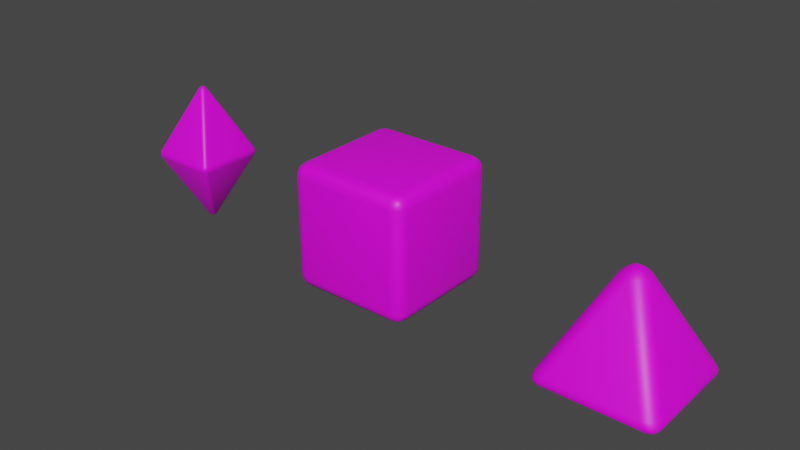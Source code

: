 # Source: Dice.blend  (saved by Blender 3.0.42; exported with 4.5.12 LTS)
import bpy
from mathutils import Matrix  # noqa: F401  (used for matrix-valued properties, if any)

bpy.ops.wm.read_factory_settings(use_empty=True)
scene = bpy.context.scene
scene.name = 'Scene'

# ---- collections
col_collection = bpy.data.collections.new('Collection'); scene.collection.children.link(col_collection)

# ---- images (referenced by path relative to the original .blend; pixels are not part of the script)
import os
ASSET_DIR = os.environ.get("B2B_ASSET_DIR", "")  # directory of the original .blend (textures are referenced by path, not embedded)
HERE = os.path.dirname(os.path.abspath(__file__))  # packed textures are extracted next to this script under _unpacked/

def load_image(name, relpath, width, height, colorspace="sRGB"):
    """Load a texture the original file referenced (path relative to the .blend, or extracted next to this script)."""
    p = next((c for c in (os.path.join(HERE, relpath), os.path.join(ASSET_DIR, relpath)) if relpath and os.path.exists(c)), "")
    if p:
        img = bpy.data.images.load(p, check_existing=True)
        img.name = name
    else:  # same state as the original file: an image datablock whose file is absent (Cycles renders it pink)
        img = bpy.data.images.new(name, width, height)
        img.source = "FILE"
        img.filepath = "//" + (relpath or name)
    img.colorspace_settings.name = colorspace
    return img
img_testgrid_png = load_image('TestGrid.png', 'TestGrid.png', 1024, 1024, 'sRGB')

# ---- materials (node trees are filled in below, after node groups)
mat_dice = bpy.data.materials.new('Dice')
mat_dice.use_transparent_shadow = False

# ---- material node trees
mat_dice.use_nodes = True; mat_dice.node_tree.nodes.clear()
_N = mat_dice.node_tree.nodes; _L = mat_dice.node_tree.links
n0 = _N.new('ShaderNodeBsdfPrincipled'); n0.name = 'Principled BSDF'; n0.location = (10, 300)
n0.distribution = 'GGX'
n0.subsurface_method = 'RANDOM_WALK_SKIN'
n0.inputs[3].default_value = 1.45
n0.inputs[27].default_value = (0.0, 0.0, 0.0, 1.0)
n0.inputs[28].default_value = 1.0
n1 = _N.new('ShaderNodeOutputMaterial'); n1.name = 'Material Output'; n1.location = (300, 300)
n2 = _N.new('ShaderNodeTexImage'); n2.name = 'Image Texture'; n2.location = (-280, 280)
n2.image = img_testgrid_png
_L.new(n0.outputs[0], n1.inputs[0])
_L.new(n2.outputs[0], n0.inputs[0])
n1.is_active_output = True

# ---- world
world_world = bpy.data.worlds.new('World'); scene.world = world_world
world_world.use_nodes = True; world_world.node_tree.nodes.clear()
_N = world_world.node_tree.nodes; _L = world_world.node_tree.links
n0 = _N.new('ShaderNodeOutputWorld'); n0.name = 'World Output'; n0.location = (300, 300)
n1 = _N.new('ShaderNodeBackground'); n1.name = 'Background'; n1.location = (10, 300)
n1.inputs[0].default_value = (0.05088, 0.05088, 0.05088, 1.0)
_L.new(n1.outputs[0], n0.inputs[0])
n0.is_active_output = True
world_world.color = (0.05088, 0.05088, 0.05088)
world_world.use_sun_shadow = False
world_world.sun_shadow_jitter_overblur = 0.0

# ---- meshes
me_cube = bpy.data.meshes.new('Cube')
me_cube.from_pydata([(0.4, 0.4, 0.5), (0.5, 0.4, 0.4), (0.4, 0.5, 0.4), (0.4383, 0.4, 0.4924), (0.4707, 0.4, 0.4707), (0.4, 0.4383, 0.4924), (0.4392, 0.4392, 0.4832), (0.4656, 0.4372, 0.4656), (0.4577, 0.4577, 0.4577), (0.4924, 0.4383, 0.4), (0.4707, 0.4707, 0.4), (0.4924, 0.4, 0.4383), (0.4832, 0.4392, 0.4392), (0.4656, 0.4656, 0.4372), (0.4, 0.4924, 0.4383), (0.4, 0.4707, 0.4707), (0.4383, 0.4924, 0.4), (0.4392, 0.4832, 0.4392), (0.4372, 0.4656, 0.4656), (0.4, 0.4, -0.5), (0.4, 0.5, -0.4), (0.5, 0.4, -0.4), (0.4, 0.4383, -0.4924), (0.4, 0.4707, -0.4707), (0.4383, 0.4, -0.4924), (0.4392, 0.4392, -0.4832), (0.4372, 0.4656, -0.4656), (0.4577, 0.4577, -0.4577), (0.4383, 0.4924, -0.4), (0.4707, 0.4707, -0.4), (0.4, 0.4924, -0.4383), (0.4392, 0.4832, -0.4392), (0.4656, 0.4656, -0.4372), (0.4924, 0.4, -0.4383), (0.4707, 0.4, -0.4707), (0.4924, 0.4383, -0.4), (0.4832, 0.4392, -0.4392), (0.4656, 0.4372, -0.4656), (0.4, -0.4, 0.5), (0.4, -0.5, 0.4), (0.5, -0.4, 0.4), (0.4, -0.4383, 0.4924), (0.4, -0.4707, 0.4707), (0.4383, -0.4, 0.4924), (0.4392, -0.4392, 0.4832), (0.4372, -0.4656, 0.4656), (0.4577, -0.4577, 0.4577), (0.4383, -0.4924, 0.4), (0.4707, -0.4707, 0.4), (0.4, -0.4924, 0.4383), (0.4392, -0.4832, 0.4392), (0.4656, -0.4656, 0.4372), (0.4924, -0.4, 0.4383), (0.4707, -0.4, 0.4707), (0.4924, -0.4383, 0.4), (0.4832, -0.4392, 0.4392), (0.4656, -0.4372, 0.4656), (0.4, -0.4, -0.5), (0.5, -0.4, -0.4), (0.4, -0.5, -0.4), (0.4383, -0.4, -0.4924), (0.4707, -0.4, -0.4707), (0.4, -0.4383, -0.4924), (0.4392, -0.4392, -0.4832), (0.4656, -0.4372, -0.4656), (0.4577, -0.4577, -0.4577), (0.4924, -0.4383, -0.4), (0.4707, -0.4707, -0.4), (0.4924, -0.4, -0.4383), (0.4832, -0.4392, -0.4392), (0.4656, -0.4656, -0.4372), (0.4, -0.4924, -0.4383), (0.4, -0.4707, -0.4707), (0.4383, -0.4924, -0.4), (0.4392, -0.4832, -0.4392), (0.4372, -0.4656, -0.4656), (-0.4, 0.4, 0.5), (-0.4, 0.5, 0.4), (-0.5, 0.4, 0.4), (-0.4, 0.4383, 0.4924), (-0.4, 0.4707, 0.4707), (-0.4383, 0.4, 0.4924), (-0.4392, 0.4392, 0.4832), (-0.4372, 0.4656, 0.4656), (-0.4577, 0.4577, 0.4577), (-0.4383, 0.4924, 0.4), (-0.4707, 0.4707, 0.4), (-0.4, 0.4924, 0.4383), (-0.4392, 0.4832, 0.4392), (-0.4656, 0.4656, 0.4372), (-0.4924, 0.4, 0.4383), (-0.4707, 0.4, 0.4707), (-0.4924, 0.4383, 0.4), (-0.4832, 0.4392, 0.4392), (-0.4656, 0.4372, 0.4656), (-0.4, 0.4, -0.5), (-0.5, 0.4, -0.4), (-0.4, 0.5, -0.4), (-0.4383, 0.4, -0.4924), (-0.4707, 0.4, -0.4707), (-0.4, 0.4383, -0.4924), (-0.4392, 0.4392, -0.4832), (-0.4656, 0.4372, -0.4656), (-0.4577, 0.4577, -0.4577), (-0.4924, 0.4383, -0.4), (-0.4707, 0.4707, -0.4), (-0.4924, 0.4, -0.4383), (-0.4832, 0.4392, -0.4392), (-0.4656, 0.4656, -0.4372), (-0.4, 0.4924, -0.4383), (-0.4, 0.4707, -0.4707), (-0.4383, 0.4924, -0.4), (-0.4392, 0.4832, -0.4392), (-0.4372, 0.4656, -0.4656), (-0.4, -0.5, 0.4), (-0.4, -0.4, 0.5), (-0.5, -0.4, 0.4), (-0.4, -0.4924, 0.4383), (-0.4, -0.4707, 0.4707), (-0.4383, -0.4924, 0.4), (-0.4392, -0.4832, 0.4392), (-0.4372, -0.4656, 0.4656), (-0.4577, -0.4577, 0.4577), (-0.4383, -0.4, 0.4924), (-0.4707, -0.4, 0.4707), (-0.4, -0.4383, 0.4924), (-0.4392, -0.4392, 0.4832), (-0.4656, -0.4372, 0.4656), (-0.4924, -0.4383, 0.4), (-0.4707, -0.4707, 0.4), (-0.4924, -0.4, 0.4383), (-0.4832, -0.4392, 0.4392), (-0.4656, -0.4656, 0.4372), (-0.4, -0.4, -0.5), (-0.4, -0.5, -0.4), (-0.5, -0.4, -0.4), (-0.4, -0.4383, -0.4924), (-0.4, -0.4707, -0.4707), (-0.4383, -0.4, -0.4924), (-0.4392, -0.4392, -0.4832), (-0.4372, -0.4656, -0.4656), (-0.4577, -0.4577, -0.4577), (-0.4383, -0.4924, -0.4), (-0.4707, -0.4707, -0.4), (-0.4, -0.4924, -0.4383), (-0.4392, -0.4832, -0.4392), (-0.4656, -0.4656, -0.4372), (-0.4924, -0.4, -0.4383), (-0.4707, -0.4, -0.4707), (-0.4924, -0.4383, -0.4), (-0.4832, -0.4392, -0.4392), (-0.4656, -0.4372, -0.4656)], [], [(95, 19, 57, 133), (59, 39, 114, 134), (135, 116, 78, 96), (97, 77, 2, 20), (0, 76, 115, 38), (0, 3, 6, 5), (3, 4, 7, 6), (5, 6, 18, 15), (6, 7, 8, 18), (1, 9, 12, 11), (9, 10, 13, 12), (11, 12, 7, 4), (12, 13, 8, 7), (2, 14, 17, 16), (14, 15, 18, 17), (16, 17, 13, 10), (17, 18, 8, 13), (19, 22, 25, 24), (22, 23, 26, 25), (24, 25, 37, 34), (25, 26, 27, 37), (20, 28, 31, 30), (28, 29, 32, 31), (30, 31, 26, 23), (31, 32, 27, 26), (21, 33, 36, 35), (33, 34, 37, 36), (35, 36, 32, 29), (36, 37, 27, 32), (38, 41, 44, 43), (41, 42, 45, 44), (43, 44, 56, 53), (44, 45, 46, 56), (39, 47, 50, 49), (47, 48, 51, 50), (49, 50, 45, 42), (50, 51, 46, 45), (40, 52, 55, 54), (52, 53, 56, 55), (54, 55, 51, 48), (55, 56, 46, 51), (57, 60, 63, 62), (60, 61, 64, 63), (62, 63, 75, 72), (63, 64, 65, 75), (58, 66, 69, 68), (66, 67, 70, 69), (68, 69, 64, 61), (69, 70, 65, 64), (59, 71, 74, 73), (71, 72, 75, 74), (73, 74, 70, 67), (74, 75, 65, 70), (76, 79, 82, 81), (79, 80, 83, 82), (81, 82, 94, 91), (82, 83, 84, 94), (77, 85, 88, 87), (85, 86, 89, 88), (87, 88, 83, 80), (88, 89, 84, 83), (78, 90, 93, 92), (90, 91, 94, 93), (92, 93, 89, 86), (93, 94, 84, 89), (95, 98, 101, 100), (98, 99, 102, 101), (100, 101, 113, 110), (101, 102, 103, 113), (96, 104, 107, 106), (104, 105, 108, 107), (106, 107, 102, 99), (107, 108, 103, 102), (97, 109, 112, 111), (109, 110, 113, 112), (111, 112, 108, 105), (112, 113, 103, 108), (114, 117, 120, 119), (117, 118, 121, 120), (119, 120, 132, 129), (120, 121, 122, 132), (115, 123, 126, 125), (123, 124, 127, 126), (125, 126, 121, 118), (126, 127, 122, 121), (116, 128, 131, 130), (128, 129, 132, 131), (130, 131, 127, 124), (131, 132, 122, 127), (133, 136, 139, 138), (136, 137, 140, 139), (138, 139, 151, 148), (139, 140, 141, 151), (134, 142, 145, 144), (142, 143, 146, 145), (144, 145, 140, 137), (145, 146, 141, 140), (135, 147, 150, 149), (147, 148, 151, 150), (149, 150, 146, 143), (150, 151, 141, 146), (38, 115, 125, 41), (41, 125, 118, 42), (42, 118, 117, 49), (49, 117, 114, 39), (133, 57, 62, 136), (136, 62, 72, 137), (137, 72, 71, 144), (144, 71, 59, 134), (39, 59, 73, 47), (47, 73, 67, 48), (48, 67, 66, 54), (54, 66, 58, 40), (0, 38, 43, 3), (3, 43, 53, 4), (4, 53, 52, 11), (11, 52, 40, 1), (57, 19, 24, 60), (60, 24, 34, 61), (61, 34, 33, 68), (68, 33, 21, 58), (1, 21, 35, 9), (9, 35, 29, 10), (10, 29, 28, 16), (16, 28, 20, 2), (76, 0, 5, 79), (79, 5, 15, 80), (80, 15, 14, 87), (87, 14, 2, 77), (19, 95, 100, 22), (22, 100, 110, 23), (23, 110, 109, 30), (30, 109, 97, 20), (77, 97, 111, 85), (85, 111, 105, 86), (86, 105, 104, 92), (92, 104, 96, 78), (115, 76, 81, 123), (123, 81, 91, 124), (124, 91, 90, 130), (130, 90, 78, 116), (134, 114, 119, 142), (142, 119, 129, 143), (143, 129, 128, 149), (149, 128, 116, 135), (95, 133, 138, 98), (98, 138, 148, 99), (99, 148, 147, 106), (106, 147, 135, 96), (21, 1, 40, 58)])
me_cube.polygons.foreach_set('use_smooth', [True] * 150)
_uv = me_cube.uv_layers.new(name='UVMap')
_uv.uv.foreach_set('vector', [0.7063, 0.8386, 0.499, 0.8386, 0.499, 0.6313, 0.7063, 0.6313, 0.499, 0.5938, 0.499, 0.3865, 0.7063, 0.3865, 0.7063, 0.5938, 0.7438, 0.5938, 0.7438, 0.3865, 0.9511, 0.3865, 0.9511, 0.5938, 0.009382, 0.5938, 0.009382, 0.3865, 0.2167, 0.3865, 0.2167, 0.5938, 0.499, 0.1417, 0.7063, 0.1417, 0.7063, 0.349, 0.499, 0.349, 0.499, 0.1417, 0.4888, 0.1417, 0.4888, 0.1315, 0.499, 0.1315, 0.4888, 0.1417, 0.4803, 0.1417, 0.4803, 0.1315, 0.4888, 0.1315, 0.499, 0.1315, 0.4888, 0.1315, 0.4888, 0.123, 0.499, 0.123, 0.4888, 0.1315, 0.4803, 0.1315, 0.4803, 0.123, 0.4888, 0.123, 0.2542, 0.3865, 0.244, 0.3865, 0.244, 0.3763, 0.2542, 0.3763, 0.244, 0.3865, 0.2355, 0.3865, 0.2355, 0.3763, 0.244, 0.3763, 0.2542, 0.3763, 0.244, 0.3763, 0.244, 0.3678, 0.2542, 0.3678, 0.244, 0.3763, 0.2355, 0.3763, 0.2355, 0.3678, 0.244, 0.3678, 0.2167, 0.3865, 0.2167, 0.3763, 0.2269, 0.3763, 0.2269, 0.3865, 0.499, 0.1144, 0.499, 0.123, 0.4888, 0.123, 0.4888, 0.1144, 0.2269, 0.3865, 0.2269, 0.3763, 0.2355, 0.3763, 0.2355, 0.3865, 0.2269, 0.3763, 0.2269, 0.3678, 0.2355, 0.3678, 0.2355, 0.3763, 0.499, 0.8386, 0.499, 0.8488, 0.4888, 0.8488, 0.4888, 0.8386, 0.499, 0.8488, 0.499, 0.8574, 0.4888, 0.8574, 0.4888, 0.8488, 0.4888, 0.8386, 0.4888, 0.8488, 0.4803, 0.8488, 0.4803, 0.8386, 0.4888, 0.8488, 0.4888, 0.8574, 0.4803, 0.8574, 0.4803, 0.8488, 0.499, 0.8761, 0.4888, 0.8761, 0.4888, 0.8659, 0.499, 0.8659, 0.2269, 0.5938, 0.2355, 0.5938, 0.2355, 0.604, 0.2269, 0.604, 0.499, 0.8659, 0.4888, 0.8659, 0.4888, 0.8574, 0.499, 0.8574, 0.4888, 0.8659, 0.4803, 0.8659, 0.4803, 0.8574, 0.4888, 0.8574, 0.2542, 0.5938, 0.2542, 0.604, 0.244, 0.604, 0.244, 0.5938, 0.2542, 0.604, 0.2542, 0.6126, 0.244, 0.6126, 0.244, 0.604, 0.244, 0.5938, 0.244, 0.604, 0.2355, 0.604, 0.2355, 0.5938, 0.244, 0.604, 0.244, 0.6126, 0.2355, 0.6126, 0.2355, 0.604, 0.499, 0.349, 0.499, 0.3592, 0.4888, 0.3592, 0.4888, 0.349, 0.499, 0.3592, 0.499, 0.3678, 0.4888, 0.3678, 0.4888, 0.3592, 0.4888, 0.349, 0.4888, 0.3592, 0.4803, 0.3592, 0.4803, 0.349, 0.4888, 0.3592, 0.4888, 0.3678, 0.4803, 0.3678, 0.4803, 0.3592, 0.499, 0.3865, 0.4888, 0.3865, 0.4888, 0.3763, 0.499, 0.3763, 0.4888, 0.3865, 0.4803, 0.3865, 0.4803, 0.3763, 0.4888, 0.3763, 0.499, 0.3763, 0.4888, 0.3763, 0.4888, 0.3678, 0.499, 0.3678, 0.4888, 0.3763, 0.4803, 0.3763, 0.4803, 0.3678, 0.4888, 0.3678, 0.4615, 0.3865, 0.4615, 0.3763, 0.4717, 0.3763, 0.4717, 0.3865, 0.4615, 0.3763, 0.4615, 0.3678, 0.4717, 0.3678, 0.4717, 0.3763, 0.4717, 0.3865, 0.4717, 0.3763, 0.4803, 0.3763, 0.4803, 0.3865, 0.4717, 0.3763, 0.4717, 0.3678, 0.4803, 0.3678, 0.4803, 0.3763, 0.499, 0.6313, 0.4888, 0.6313, 0.4888, 0.6211, 0.499, 0.6211, 0.4888, 0.6313, 0.4803, 0.6313, 0.4803, 0.6211, 0.4888, 0.6211, 0.499, 0.6211, 0.4888, 0.6211, 0.4888, 0.6126, 0.499, 0.6126, 0.4888, 0.6211, 0.4803, 0.6211, 0.4803, 0.6126, 0.4888, 0.6126, 0.4615, 0.5938, 0.4717, 0.5938, 0.4717, 0.604, 0.4615, 0.604, 0.4717, 0.5938, 0.4803, 0.5938, 0.4803, 0.604, 0.4717, 0.604, 0.4615, 0.604, 0.4717, 0.604, 0.4717, 0.6126, 0.4615, 0.6126, 0.4717, 0.604, 0.4803, 0.604, 0.4803, 0.6126, 0.4717, 0.6126, 0.499, 0.5938, 0.499, 0.604, 0.4888, 0.604, 0.4888, 0.5938, 0.499, 0.604, 0.499, 0.6126, 0.4888, 0.6126, 0.4888, 0.604, 0.4888, 0.5938, 0.4888, 0.604, 0.4803, 0.604, 0.4803, 0.5938, 0.4888, 0.604, 0.4888, 0.6126, 0.4803, 0.6126, 0.4803, 0.604, 0.7063, 0.1417, 0.7063, 0.1315, 0.7165, 0.1315, 0.7165, 0.1417, 0.7063, 0.1315, 0.7063, 0.123, 0.7165, 0.123, 0.7165, 0.1315, 0.7165, 0.1417, 0.7165, 0.1315, 0.7251, 0.1315, 0.7251, 0.1417, 0.7165, 0.1315, 0.7165, 0.123, 0.7251, 0.123, 0.7251, 0.1315, 0.7063, 0.1042, 0.7165, 0.1042, 0.7165, 0.1144, 0.7063, 0.1144, 0.9784, 0.3865, 0.9699, 0.3865, 0.9699, 0.3763, 0.9784, 0.3763, 0.7063, 0.1144, 0.7165, 0.1144, 0.7165, 0.123, 0.7063, 0.123, 0.7165, 0.1144, 0.7251, 0.1144, 0.7251, 0.123, 0.7165, 0.123, 0.9511, 0.3865, 0.9511, 0.3763, 0.9613, 0.3763, 0.9613, 0.3865, 0.9511, 0.3763, 0.9511, 0.3678, 0.9613, 0.3678, 0.9613, 0.3763, 0.9613, 0.3865, 0.9613, 0.3763, 0.9699, 0.3763, 0.9699, 0.3865, 0.9613, 0.3763, 0.9613, 0.3678, 0.9699, 0.3678, 0.9699, 0.3763, 0.7063, 0.8386, 0.7165, 0.8386, 0.7165, 0.8488, 0.7063, 0.8488, 0.7165, 0.8386, 0.7251, 0.8386, 0.7251, 0.8488, 0.7165, 0.8488, 0.7063, 0.8488, 0.7165, 0.8488, 0.7165, 0.8574, 0.7063, 0.8574, 0.7165, 0.8488, 0.7251, 0.8488, 0.7251, 0.8574, 0.7165, 0.8574, 0.9511, 0.5938, 0.9613, 0.5938, 0.9613, 0.604, 0.9511, 0.604, 0.9613, 0.5938, 0.9699, 0.5938, 0.9699, 0.604, 0.9613, 0.604, 0.9511, 0.604, 0.9613, 0.604, 0.9613, 0.6126, 0.9511, 0.6126, 0.9613, 0.604, 0.9699, 0.604, 0.9699, 0.6126, 0.9613, 0.6126, 0.9886, 0.5938, 0.9886, 0.604, 0.9784, 0.604, 0.9784, 0.5938, 0.7063, 0.8659, 0.7063, 0.8574, 0.7165, 0.8574, 0.7165, 0.8659, 0.9784, 0.5938, 0.9784, 0.604, 0.9699, 0.604, 0.9699, 0.5938, 0.9784, 0.604, 0.9784, 0.6126, 0.9699, 0.6126, 0.9699, 0.604, 0.7063, 0.3865, 0.7063, 0.3763, 0.7165, 0.3763, 0.7165, 0.3865, 0.7063, 0.3763, 0.7063, 0.3678, 0.7165, 0.3678, 0.7165, 0.3763, 0.7165, 0.3865, 0.7165, 0.3763, 0.7251, 0.3763, 0.7251, 0.3865, 0.7165, 0.3763, 0.7165, 0.3678, 0.7251, 0.3678, 0.7251, 0.3763, 0.7063, 0.349, 0.7165, 0.349, 0.7165, 0.3592, 0.7063, 0.3592, 0.7165, 0.349, 0.7251, 0.349, 0.7251, 0.3592, 0.7165, 0.3592, 0.7063, 0.3592, 0.7165, 0.3592, 0.7165, 0.3678, 0.7063, 0.3678, 0.7165, 0.3592, 0.7251, 0.3592, 0.7251, 0.3678, 0.7165, 0.3678, 0.7438, 0.3865, 0.7336, 0.3865, 0.7336, 0.3763, 0.7438, 0.3763, 0.7336, 0.3865, 0.7251, 0.3865, 0.7251, 0.3763, 0.7336, 0.3763, 0.7438, 0.3763, 0.7336, 0.3763, 0.7336, 0.3678, 0.7438, 0.3678, 0.7336, 0.3763, 0.7251, 0.3763, 0.7251, 0.3678, 0.7336, 0.3678, 0.7063, 0.6313, 0.7063, 0.6211, 0.7165, 0.6211, 0.7165, 0.6313, 0.7063, 0.6211, 0.7063, 0.6126, 0.7165, 0.6126, 0.7165, 0.6211, 0.7165, 0.6313, 0.7165, 0.6211, 0.7251, 0.6211, 0.7251, 0.6313, 0.7165, 0.6211, 0.7165, 0.6126, 0.7251, 0.6126, 0.7251, 0.6211, 0.7063, 0.5938, 0.7165, 0.5938, 0.7165, 0.604, 0.7063, 0.604, 0.7165, 0.5938, 0.7251, 0.5938, 0.7251, 0.604, 0.7165, 0.604, 0.7063, 0.604, 0.7165, 0.604, 0.7165, 0.6126, 0.7063, 0.6126, 0.7165, 0.604, 0.7251, 0.604, 0.7251, 0.6126, 0.7165, 0.6126, 0.7438, 0.5938, 0.7438, 0.604, 0.7336, 0.604, 0.7336, 0.5938, 0.7438, 0.604, 0.7438, 0.6126, 0.7336, 0.6126, 0.7336, 0.604, 0.7336, 0.5938, 0.7336, 0.604, 0.7251, 0.604, 0.7251, 0.5938, 0.7336, 0.604, 0.7336, 0.6126, 0.7251, 0.6126, 0.7251, 0.604, 0.499, 0.349, 0.7063, 0.349, 0.7063, 0.3592, 0.499, 0.3592, 0.499, 0.3592, 0.7063, 0.3592, 0.7063, 0.3678, 0.499, 0.3678, 0.499, 0.3678, 0.7063, 0.3678, 0.7063, 0.3763, 0.499, 0.3763, 0.499, 0.3763, 0.7063, 0.3763, 0.7063, 0.3865, 0.499, 0.3865, 0.7063, 0.6313, 0.499, 0.6313, 0.499, 0.6211, 0.7063, 0.6211, 0.7063, 0.6211, 0.499, 0.6211, 0.499, 0.6126, 0.7063, 0.6126, 0.7063, 0.6126, 0.499, 0.6126, 0.499, 0.604, 0.7063, 0.604, 0.7063, 0.604, 0.499, 0.604, 0.499, 0.5938, 0.7063, 0.5938, 0.499, 0.3865, 0.499, 0.5938, 0.4888, 0.5938, 0.4888, 0.3865, 0.4888, 0.3865, 0.4888, 0.5938, 0.4803, 0.5938, 0.4803, 0.3865, 0.4803, 0.3865, 0.4803, 0.5938, 0.4717, 0.5938, 0.4717, 0.3865, 0.4717, 0.3865, 0.4717, 0.5938, 0.4615, 0.5938, 0.4615, 0.3865, 0.499, 0.1417, 0.499, 0.349, 0.4888, 0.349, 0.4888, 0.1417, 0.4888, 0.1417, 0.4888, 0.349, 0.4803, 0.349, 0.4803, 0.1417, 0.2542, 0.3678, 0.4615, 0.3678, 0.4615, 0.3763, 0.2542, 0.3763, 0.2542, 0.3763, 0.4615, 0.3763, 0.4615, 0.3865, 0.2542, 0.3865, 0.499, 0.6313, 0.499, 0.8386, 0.4888, 0.8386, 0.4888, 0.6313, 0.4888, 0.6313, 0.4888, 0.8386, 0.4803, 0.8386, 0.4803, 0.6313, 0.4615, 0.6126, 0.2542, 0.6126, 0.2542, 0.604, 0.4615, 0.604, 0.4615, 0.604, 0.2542, 0.604, 0.2542, 0.5938, 0.4615, 0.5938, 0.2542, 0.3865, 0.2542, 0.5938, 0.244, 0.5938, 0.244, 0.3865, 0.244, 0.3865, 0.244, 0.5938, 0.2355, 0.5938, 0.2355, 0.3865, 0.2355, 0.3865, 0.2355, 0.5938, 0.2269, 0.5938, 0.2269, 0.3865, 0.2269, 0.3865, 0.2269, 0.5938, 0.2167, 0.5938, 0.2167, 0.3865, 0.7063, 0.1417, 0.499, 0.1417, 0.499, 0.1315, 0.7063, 0.1315, 0.7063, 0.1315, 0.499, 0.1315, 0.499, 0.123, 0.7063, 0.123, 0.7063, 0.123, 0.499, 0.123, 0.499, 0.1144, 0.7063, 0.1144, 0.7063, 0.1144, 0.499, 0.1144, 0.499, 0.1042, 0.7063, 0.1042, 0.499, 0.8386, 0.7063, 0.8386, 0.7063, 0.8488, 0.499, 0.8488, 0.499, 0.8488, 0.7063, 0.8488, 0.7063, 0.8574, 0.499, 0.8574, 0.499, 0.8574, 0.7063, 0.8574, 0.7063, 0.8659, 0.499, 0.8659, 0.499, 0.8659, 0.7063, 0.8659, 0.7063, 0.8761, 0.499, 0.8761, 0.9886, 0.3865, 0.9886, 0.5938, 0.9784, 0.5938, 0.9784, 0.3865, 0.9784, 0.3865, 0.9784, 0.5938, 0.9699, 0.5938, 0.9699, 0.3865, 0.9699, 0.3865, 0.9699, 0.5938, 0.9613, 0.5938, 0.9613, 0.3865, 0.9613, 0.3865, 0.9613, 0.5938, 0.9511, 0.5938, 0.9511, 0.3865, 0.7063, 0.349, 0.7063, 0.1417, 0.7165, 0.1417, 0.7165, 0.349, 0.7165, 0.349, 0.7165, 0.1417, 0.7251, 0.1417, 0.7251, 0.349, 0.7438, 0.3678, 0.9511, 0.3678, 0.9511, 0.3763, 0.7438, 0.3763, 0.7438, 0.3763, 0.9511, 0.3763, 0.9511, 0.3865, 0.7438, 0.3865, 0.7063, 0.5938, 0.7063, 0.3865, 0.7165, 0.3865, 0.7165, 0.5938, 0.7165, 0.5938, 0.7165, 0.3865, 0.7251, 0.3865, 0.7251, 0.5938, 0.7251, 0.5938, 0.7251, 0.3865, 0.7336, 0.3865, 0.7336, 0.5938, 0.7336, 0.5938, 0.7336, 0.3865, 0.7438, 0.3865, 0.7438, 0.5938, 0.7063, 0.8386, 0.7063, 0.6313, 0.7165, 0.6313, 0.7165, 0.8386, 0.7165, 0.8386, 0.7165, 0.6313, 0.7251, 0.6313, 0.7251, 0.8386, 0.9511, 0.6126, 0.7438, 0.6126, 0.7438, 0.604, 0.9511, 0.604, 0.9511, 0.604, 0.7438, 0.604, 0.7438, 0.5938, 0.9511, 0.5938, 0.2542, 0.5938, 0.2542, 0.3865, 0.4615, 0.3865, 0.4615, 0.5938])
_uv.active_render = True
_uv = me_cube.uv_layers.new(name='UV2')
_uv.uv.foreach_set('vector', [0.4807, 0.7326, 0.2693, 0.7326, 0.2693, 0.5212, 0.4807, 0.5212, 0.4807, 0.7693, 0.4807, 0.9807, 0.2693, 0.9807, 0.2693, 0.7693, 0.2298, 0.7702, 0.2298, 0.9808, 0.01919, 0.9808, 0.01919, 0.7702, 0.7305, 0.7695, 0.7305, 0.9807, 0.5193, 0.9807, 0.5193, 0.7695, 0.0194, 0.5211, 0.2308, 0.5211, 0.2308, 0.7326, 0.0194, 0.7326, 0.0194, 0.5211, 0.00901, 0.5211, 0.00901, 0.5107, 0.0194, 0.5107, 0.00901, 0.5211, 0.0002923, 0.5211, 0.0002923, 0.5107, 0.00901, 0.5107, 0.0194, 0.5107, 0.00901, 0.5107, 0.00901, 0.502, 0.0194, 0.502, 0.00901, 0.5107, 0.0002923, 0.5107, 0.0002923, 0.502, 0.00901, 0.502, 0.9807, 0.9807, 0.9911, 0.9807, 0.9911, 0.9911, 0.9807, 0.9911, 0.9911, 0.9807, 0.9998, 0.9807, 0.9998, 0.9911, 0.9911, 0.9911, 0.9807, 0.9911, 0.9911, 0.9911, 0.9911, 0.9998, 0.9807, 0.9998, 0.9911, 0.9911, 0.9998, 0.9911, 0.9998, 0.9998, 0.9911, 0.9998, 0.5193, 0.9807, 0.5193, 0.9911, 0.5089, 0.9911, 0.5089, 0.9807, 0.5193, 0.9911, 0.5193, 0.9998, 0.5089, 0.9998, 0.5089, 0.9911, 0.5089, 0.9807, 0.5089, 0.9911, 0.5002, 0.9911, 0.5002, 0.9807, 0.5089, 0.9911, 0.5089, 0.9998, 0.5002, 0.9998, 0.5002, 0.9911, 0.2693, 0.7326, 0.2693, 0.743, 0.2589, 0.743, 0.2589, 0.7326, 0.2693, 0.743, 0.2693, 0.7517, 0.2589, 0.7517, 0.2589, 0.743, 0.2589, 0.7326, 0.2589, 0.743, 0.2502, 0.743, 0.2502, 0.7326, 0.2589, 0.743, 0.2589, 0.7517, 0.2502, 0.7517, 0.2502, 0.743, 0.5193, 0.7695, 0.5089, 0.7695, 0.5089, 0.7591, 0.5193, 0.7591, 0.5089, 0.7695, 0.5002, 0.7695, 0.5002, 0.7591, 0.5089, 0.7591, 0.5193, 0.7591, 0.5089, 0.7591, 0.5089, 0.7504, 0.5193, 0.7504, 0.5089, 0.7591, 0.5002, 0.7591, 0.5002, 0.7504, 0.5089, 0.7504, 0.9807, 0.7693, 0.9807, 0.7589, 0.9911, 0.7589, 0.9911, 0.7693, 0.9807, 0.7589, 0.9807, 0.7502, 0.9911, 0.7502, 0.9911, 0.7589, 0.9911, 0.7693, 0.9911, 0.7589, 0.9998, 0.7589, 0.9998, 0.7693, 0.9911, 0.7589, 0.9911, 0.7502, 0.9998, 0.7502, 0.9998, 0.7589, 0.0194, 0.7326, 0.0194, 0.7429, 0.00901, 0.7429, 0.00901, 0.7326, 0.0194, 0.7429, 0.0194, 0.7517, 0.00901, 0.7517, 0.00901, 0.7429, 0.00901, 0.7326, 0.00901, 0.7429, 0.0002923, 0.7429, 0.0002923, 0.7326, 0.00901, 0.7429, 0.00901, 0.7517, 0.0002923, 0.7517, 0.0002923, 0.7429, 0.4807, 0.9807, 0.4911, 0.9807, 0.4911, 0.9911, 0.4807, 0.9911, 0.4911, 0.9807, 0.4998, 0.9807, 0.4998, 0.9911, 0.4911, 0.9911, 0.4807, 0.9911, 0.4911, 0.9911, 0.4911, 0.9998, 0.4807, 0.9998, 0.4911, 0.9911, 0.4998, 0.9911, 0.4998, 0.9998, 0.4911, 0.9998, 0.7693, 0.9807, 0.7693, 0.9911, 0.7589, 0.9911, 0.7589, 0.9807, 0.7693, 0.9911, 0.7693, 0.9998, 0.7589, 0.9998, 0.7589, 0.9911, 0.7589, 0.9807, 0.7589, 0.9911, 0.7502, 0.9911, 0.7502, 0.9807, 0.7589, 0.9911, 0.7589, 0.9998, 0.7502, 0.9998, 0.7502, 0.9911, 0.2693, 0.5212, 0.2589, 0.5212, 0.2589, 0.5108, 0.2693, 0.5108, 0.2589, 0.5212, 0.2502, 0.5212, 0.2502, 0.5108, 0.2589, 0.5108, 0.2693, 0.5108, 0.2589, 0.5108, 0.2589, 0.5021, 0.2693, 0.5021, 0.2589, 0.5108, 0.2502, 0.5108, 0.2502, 0.5021, 0.2589, 0.5021, 0.7693, 0.7693, 0.7589, 0.7693, 0.7589, 0.7589, 0.7693, 0.7589, 0.7589, 0.7693, 0.7502, 0.7693, 0.7502, 0.7589, 0.7589, 0.7589, 0.7693, 0.7589, 0.7589, 0.7589, 0.7589, 0.7502, 0.7693, 0.7502, 0.7589, 0.7589, 0.7502, 0.7589, 0.7502, 0.7502, 0.7589, 0.7502, 0.4807, 0.7693, 0.4807, 0.7589, 0.4911, 0.7589, 0.4911, 0.7693, 0.4807, 0.7589, 0.4807, 0.7502, 0.4911, 0.7502, 0.4911, 0.7589, 0.4911, 0.7693, 0.4911, 0.7589, 0.4998, 0.7589, 0.4998, 0.7693, 0.4911, 0.7589, 0.4911, 0.7502, 0.4998, 0.7502, 0.4998, 0.7589, 0.2308, 0.5211, 0.2308, 0.5107, 0.2412, 0.5107, 0.2412, 0.5211, 0.2308, 0.5107, 0.2308, 0.502, 0.2412, 0.502, 0.2412, 0.5107, 0.2412, 0.5211, 0.2412, 0.5107, 0.2499, 0.5107, 0.2499, 0.5211, 0.2412, 0.5107, 0.2412, 0.502, 0.2499, 0.502, 0.2499, 0.5107, 0.7305, 0.9807, 0.7409, 0.9807, 0.7409, 0.9911, 0.7305, 0.9911, 0.7409, 0.9807, 0.7496, 0.9807, 0.7496, 0.9911, 0.7409, 0.9911, 0.7305, 0.9911, 0.7409, 0.9911, 0.7409, 0.9998, 0.7305, 0.9998, 0.7409, 0.9911, 0.7496, 0.9911, 0.7496, 0.9998, 0.7409, 0.9998, 0.01919, 0.9808, 0.01919, 0.9912, 0.008844, 0.9912, 0.008844, 0.9808, 0.01919, 0.9912, 0.01919, 0.9999, 0.008844, 0.9999, 0.008844, 0.9912, 0.008844, 0.9808, 0.008844, 0.9912, 0.0001603, 0.9912, 0.0001603, 0.9808, 0.008844, 0.9912, 0.008844, 0.9999, 0.0001603, 0.9999, 0.0001603, 0.9912, 0.4807, 0.7326, 0.4911, 0.7326, 0.4911, 0.743, 0.4807, 0.743, 0.4911, 0.7326, 0.4998, 0.7326, 0.4998, 0.743, 0.4911, 0.743, 0.4807, 0.743, 0.4911, 0.743, 0.4911, 0.7517, 0.4807, 0.7517, 0.4911, 0.743, 0.4998, 0.743, 0.4998, 0.7517, 0.4911, 0.7517, 0.01919, 0.7702, 0.008844, 0.7702, 0.008844, 0.7599, 0.01919, 0.7599, 0.008844, 0.7702, 0.0001603, 0.7702, 0.0001603, 0.7599, 0.008844, 0.7599, 0.01919, 0.7599, 0.008844, 0.7599, 0.008844, 0.7512, 0.01919, 0.7512, 0.008844, 0.7599, 0.0001603, 0.7599, 0.0001603, 0.7512, 0.008844, 0.7512, 0.7305, 0.7695, 0.7305, 0.7591, 0.7409, 0.7591, 0.7409, 0.7695, 0.7305, 0.7591, 0.7305, 0.7504, 0.7409, 0.7504, 0.7409, 0.7591, 0.7409, 0.7695, 0.7409, 0.7591, 0.7496, 0.7591, 0.7496, 0.7695, 0.7409, 0.7591, 0.7409, 0.7504, 0.7496, 0.7504, 0.7496, 0.7591, 0.2693, 0.9807, 0.2693, 0.9911, 0.2589, 0.9911, 0.2589, 0.9807, 0.2693, 0.9911, 0.2693, 0.9998, 0.2589, 0.9998, 0.2589, 0.9911, 0.2589, 0.9807, 0.2589, 0.9911, 0.2501, 0.9911, 0.2501, 0.9807, 0.2589, 0.9911, 0.2589, 0.9998, 0.2501, 0.9998, 0.2501, 0.9911, 0.2308, 0.7326, 0.2412, 0.7326, 0.2412, 0.7429, 0.2308, 0.7429, 0.2412, 0.7326, 0.2499, 0.7326, 0.2499, 0.7429, 0.2412, 0.7429, 0.2308, 0.7429, 0.2412, 0.7429, 0.2412, 0.7517, 0.2308, 0.7517, 0.2412, 0.7429, 0.2499, 0.7429, 0.2499, 0.7517, 0.2412, 0.7517, 0.2298, 0.9808, 0.2402, 0.9808, 0.2402, 0.9912, 0.2298, 0.9912, 0.2402, 0.9808, 0.2488, 0.9808, 0.2488, 0.9912, 0.2402, 0.9912, 0.2298, 0.9912, 0.2402, 0.9912, 0.2402, 0.9999, 0.2298, 0.9999, 0.2402, 0.9912, 0.2488, 0.9912, 0.2488, 0.9999, 0.2402, 0.9999, 0.4807, 0.5212, 0.4807, 0.5108, 0.4911, 0.5108, 0.4911, 0.5212, 0.4807, 0.5108, 0.4807, 0.5021, 0.4911, 0.5021, 0.4911, 0.5108, 0.4911, 0.5212, 0.4911, 0.5108, 0.4998, 0.5108, 0.4998, 0.5212, 0.4911, 0.5108, 0.4911, 0.5021, 0.4998, 0.5021, 0.4998, 0.5108, 0.2693, 0.7693, 0.2589, 0.7693, 0.2589, 0.7589, 0.2693, 0.7589, 0.2589, 0.7693, 0.2501, 0.7693, 0.2501, 0.7589, 0.2589, 0.7589, 0.2693, 0.7589, 0.2589, 0.7589, 0.2589, 0.7502, 0.2693, 0.7502, 0.2589, 0.7589, 0.2501, 0.7589, 0.2501, 0.7502, 0.2589, 0.7502, 0.2298, 0.7702, 0.2298, 0.7599, 0.2402, 0.7599, 0.2402, 0.7702, 0.2298, 0.7599, 0.2298, 0.7512, 0.2402, 0.7512, 0.2402, 0.7599, 0.2402, 0.7702, 0.2402, 0.7599, 0.2488, 0.7599, 0.2488, 0.7702, 0.2402, 0.7599, 0.2402, 0.7512, 0.2488, 0.7512, 0.2488, 0.7599, 0.0194, 0.7326, 0.2308, 0.7326, 0.2308, 0.7429, 0.0194, 0.7429, 0.0194, 0.7429, 0.2308, 0.7429, 0.2308, 0.7517, 0.0194, 0.7517, 0.4807, 0.9998, 0.2693, 0.9998, 0.2693, 0.9911, 0.4807, 0.9911, 0.4807, 0.9911, 0.2693, 0.9911, 0.2693, 0.9807, 0.4807, 0.9807, 0.4807, 0.5212, 0.2693, 0.5212, 0.2693, 0.5108, 0.4807, 0.5108, 0.4807, 0.5108, 0.2693, 0.5108, 0.2693, 0.5021, 0.4807, 0.5021, 0.2693, 0.7502, 0.4807, 0.7502, 0.4807, 0.7589, 0.2693, 0.7589, 0.2693, 0.7589, 0.4807, 0.7589, 0.4807, 0.7693, 0.2693, 0.7693, 0.4807, 0.9807, 0.4807, 0.7693, 0.4911, 0.7693, 0.4911, 0.9807, 0.4911, 0.9807, 0.4911, 0.7693, 0.4998, 0.7693, 0.4998, 0.9807, 0.7502, 0.9807, 0.7502, 0.7693, 0.7589, 0.7693, 0.7589, 0.9807, 0.7589, 0.9807, 0.7589, 0.7693, 0.7693, 0.7693, 0.7693, 0.9807, 0.0194, 0.5211, 0.0194, 0.7326, 0.00901, 0.7326, 0.00901, 0.5211, 0.00901, 0.5211, 0.00901, 0.7326, 0.0002923, 0.7326, 0.0002923, 0.5211, 0.9807, 0.9998, 0.7693, 0.9998, 0.7693, 0.9911, 0.9807, 0.9911, 0.9807, 0.9911, 0.7693, 0.9911, 0.7693, 0.9807, 0.9807, 0.9807, 0.2693, 0.5212, 0.2693, 0.7326, 0.2589, 0.7326, 0.2589, 0.5212, 0.2589, 0.5212, 0.2589, 0.7326, 0.2502, 0.7326, 0.2502, 0.5212, 0.7693, 0.7502, 0.9807, 0.7502, 0.9807, 0.7589, 0.7693, 0.7589, 0.7693, 0.7589, 0.9807, 0.7589, 0.9807, 0.7693, 0.7693, 0.7693, 0.9807, 0.9807, 0.9807, 0.7693, 0.9911, 0.7693, 0.9911, 0.9807, 0.9911, 0.9807, 0.9911, 0.7693, 0.9998, 0.7693, 0.9998, 0.9807, 0.5002, 0.9807, 0.5002, 0.7695, 0.5089, 0.7695, 0.5089, 0.9807, 0.5089, 0.9807, 0.5089, 0.7695, 0.5193, 0.7695, 0.5193, 0.9807, 0.2308, 0.5211, 0.0194, 0.5211, 0.0194, 0.5107, 0.2308, 0.5107, 0.2308, 0.5107, 0.0194, 0.5107, 0.0194, 0.502, 0.2308, 0.502, 0.7305, 0.9998, 0.5193, 0.9998, 0.5193, 0.9911, 0.7305, 0.9911, 0.7305, 0.9911, 0.5193, 0.9911, 0.5193, 0.9807, 0.7305, 0.9807, 0.2693, 0.7326, 0.4807, 0.7326, 0.4807, 0.743, 0.2693, 0.743, 0.2693, 0.743, 0.4807, 0.743, 0.4807, 0.7517, 0.2693, 0.7517, 0.5193, 0.7504, 0.7305, 0.7504, 0.7305, 0.7591, 0.5193, 0.7591, 0.5193, 0.7591, 0.7305, 0.7591, 0.7305, 0.7695, 0.5193, 0.7695, 0.7305, 0.9807, 0.7305, 0.7695, 0.7409, 0.7695, 0.7409, 0.9807, 0.7409, 0.9807, 0.7409, 0.7695, 0.7496, 0.7695, 0.7496, 0.9807, 0.0001603, 0.9808, 0.0001603, 0.7702, 0.008844, 0.7702, 0.008844, 0.9808, 0.008844, 0.9808, 0.008844, 0.7702, 0.01919, 0.7702, 0.01919, 0.9808, 0.2308, 0.7326, 0.2308, 0.5211, 0.2412, 0.5211, 0.2412, 0.7326, 0.2412, 0.7326, 0.2412, 0.5211, 0.2499, 0.5211, 0.2499, 0.7326, 0.2298, 0.9999, 0.01919, 0.9999, 0.01919, 0.9912, 0.2298, 0.9912, 0.2298, 0.9912, 0.01919, 0.9912, 0.01919, 0.9808, 0.2298, 0.9808, 0.2693, 0.7693, 0.2693, 0.9807, 0.2589, 0.9807, 0.2589, 0.7693, 0.2589, 0.7693, 0.2589, 0.9807, 0.2501, 0.9807, 0.2501, 0.7693, 0.2488, 0.7702, 0.2488, 0.9808, 0.2402, 0.9808, 0.2402, 0.7702, 0.2402, 0.7702, 0.2402, 0.9808, 0.2298, 0.9808, 0.2298, 0.7702, 0.4807, 0.7326, 0.4807, 0.5212, 0.4911, 0.5212, 0.4911, 0.7326, 0.4911, 0.7326, 0.4911, 0.5212, 0.4998, 0.5212, 0.4998, 0.7326, 0.01919, 0.7512, 0.2298, 0.7512, 0.2298, 0.7599, 0.01919, 0.7599, 0.01919, 0.7599, 0.2298, 0.7599, 0.2298, 0.7702, 0.01919, 0.7702, 0.9807, 0.7693, 0.9807, 0.9807, 0.7693, 0.9807, 0.7693, 0.7693])
me_cube.materials.append(mat_dice)
me_cube.use_remesh_fix_poles = True
me_cube.use_remesh_preserve_attributes = False
me_cube.update()
me_plane = bpy.data.meshes.new('Plane')
me_plane.from_pydata([(-0.4553, -0.3457, -0.4106), (-0.4, -0.4, -0.5), (-0.3457, -0.4553, -0.4106), (-0.4662, -0.365, -0.4448), (-0.4596, -0.3821, -0.4738), (-0.4455, -0.3862, -0.4106), (-0.4552, -0.4071, -0.4456), (-0.45, -0.4189, -0.4693), (-0.4368, -0.4368, -0.4622), (-0.3944, -0.4363, -0.4932), (-0.3821, -0.4596, -0.4738), (-0.4363, -0.3944, -0.4932), (-0.4309, -0.4309, -0.485), (-0.4189, -0.45, -0.4693), (-0.3862, -0.4455, -0.4106), (-0.4212, -0.4212, -0.4106), (-0.365, -0.4662, -0.4448), (-0.4071, -0.4552, -0.4456), (-0.4346, -0.4346, -0.4439), (0.3457, -0.4553, -0.4106), (0.4, -0.4, -0.5), (0.4553, -0.3457, -0.4106), (0.365, -0.4662, -0.4448), (0.3821, -0.4596, -0.4738), (0.3862, -0.4455, -0.4106), (0.4071, -0.4552, -0.4456), (0.4189, -0.45, -0.4693), (0.4368, -0.4368, -0.4622), (0.4363, -0.3944, -0.4932), (0.4596, -0.3821, -0.4738), (0.3944, -0.4363, -0.4932), (0.4309, -0.4309, -0.485), (0.45, -0.4189, -0.4693), (0.4455, -0.3862, -0.4106), (0.4212, -0.4212, -0.4106), (0.4662, -0.365, -0.4448), (0.4552, -0.4071, -0.4456), (0.4346, -0.4346, -0.4439), (-0.4553, 0.3457, -0.4106), (-0.3457, 0.4553, -0.4106), (-0.4, 0.4, -0.5), (-0.4455, 0.3862, -0.4106), (-0.4212, 0.4212, -0.4106), (-0.4662, 0.365, -0.4448), (-0.4552, 0.4071, -0.4456), (-0.4346, 0.4346, -0.4439), (-0.4368, 0.4368, -0.4622), (-0.365, 0.4662, -0.4448), (-0.3821, 0.4596, -0.4738), (-0.3862, 0.4455, -0.4106), (-0.4071, 0.4552, -0.4456), (-0.4189, 0.45, -0.4693), (-0.4363, 0.3944, -0.4932), (-0.4596, 0.3821, -0.4738), (-0.3944, 0.4363, -0.4932), (-0.4309, 0.4309, -0.485), (-0.45, 0.4189, -0.4693), (0.4553, 0.3457, -0.4106), (0.4, 0.4, -0.5), (0.3457, 0.4553, -0.4106), (0.4662, 0.365, -0.4448), (0.4596, 0.3821, -0.4738), (0.4455, 0.3862, -0.4106), (0.4552, 0.4071, -0.4456), (0.45, 0.4189, -0.4693), (0.4368, 0.4368, -0.4622), (0.3944, 0.4363, -0.4932), (0.3821, 0.4596, -0.4738), (0.4363, 0.3944, -0.4932), (0.4309, 0.4309, -0.485), (0.4189, 0.45, -0.4693), (0.3862, 0.4455, -0.4106), (0.4212, 0.4212, -0.4106), (0.365, 0.4662, -0.4448), (0.4071, 0.4552, -0.4456), (0.4346, 0.4346, -0.4439), (-0.1095, 0.0, 0.2809), (0.0, -0.1095, 0.2809), (0.1095, 0.0, 0.2809), (0.0, 0.1095, 0.2809), (-0.09561, -0.03632, 0.2921), (-0.0699, -0.0699, 0.296), (-0.09561, 0.03632, 0.2921), (-0.06486, -3.725e-09, 0.3212), (-0.03495, -0.03495, 0.3363), (0.0, -8.149e-10, 0.3564), (0.03632, -0.09561, 0.2921), (0.0699, -0.0699, 0.296), (-0.03632, -0.09561, 0.2921), (-3.725e-09, -0.06486, 0.3212), (0.03495, -0.03495, 0.3363), (0.09561, 0.03632, 0.2921), (0.0699, 0.0699, 0.296), (0.09561, -0.03632, 0.2921), (0.06486, 0.0, 0.3212), (0.03495, 0.03495, 0.3363), (-0.03632, 0.09561, 0.2921), (-0.0699, 0.0699, 0.296), (0.03632, 0.09561, 0.2921), (0.0, 0.06486, 0.3212), (-0.03495, 0.03495, 0.3363)], [], [(2, 19, 77), (21, 57, 78), (59, 39, 79), (40, 58, 20, 1), (0, 3, 6, 5), (3, 4, 7, 6), (5, 6, 18, 15), (6, 7, 8, 18), (1, 9, 12, 11), (9, 10, 13, 12), (11, 12, 7, 4), (12, 13, 8, 7), (2, 14, 17, 16), (14, 15, 18, 17), (16, 17, 13, 10), (17, 18, 8, 13), (19, 22, 25, 24), (22, 23, 26, 25), (24, 25, 37, 34), (25, 26, 27, 37), (20, 28, 31, 30), (28, 29, 32, 31), (30, 31, 26, 23), (31, 32, 27, 26), (21, 33, 36, 35), (33, 34, 37, 36), (35, 36, 32, 29), (36, 37, 27, 32), (38, 41, 44, 43), (41, 42, 45, 44), (43, 44, 56, 53), (44, 45, 46, 56), (39, 47, 50, 49), (47, 48, 51, 50), (49, 50, 45, 42), (50, 51, 46, 45), (40, 52, 55, 54), (52, 53, 56, 55), (54, 55, 51, 48), (55, 56, 46, 51), (57, 60, 63, 62), (60, 61, 64, 63), (62, 63, 75, 72), (63, 64, 65, 75), (58, 66, 69, 68), (66, 67, 70, 69), (68, 69, 64, 61), (69, 70, 65, 64), (59, 71, 74, 73), (71, 72, 75, 74), (73, 74, 70, 67), (74, 75, 65, 70), (76, 80, 83, 82), (80, 81, 84, 83), (82, 83, 100, 97), (83, 84, 85, 100), (77, 86, 89, 88), (86, 87, 90, 89), (88, 89, 84, 81), (89, 90, 85, 84), (78, 91, 94, 93), (91, 92, 95, 94), (93, 94, 90, 87), (94, 95, 85, 90), (79, 96, 99, 98), (96, 97, 100, 99), (98, 99, 95, 92), (99, 100, 85, 95), (40, 1, 11, 52), (52, 11, 4, 53), (53, 4, 3, 43), (43, 3, 0, 38), (1, 20, 30, 9), (9, 30, 23, 10), (10, 23, 22, 16), (16, 22, 19, 2), (20, 58, 68, 28), (28, 68, 61, 29), (29, 61, 60, 35), (35, 60, 57, 21), (58, 40, 54, 66), (66, 54, 48, 67), (67, 48, 47, 73), (73, 47, 39, 59), (76, 0, 5, 80), (80, 5, 15, 81), (81, 15, 14, 88), (88, 14, 2, 77), (21, 78, 93, 33), (33, 93, 87, 34), (34, 87, 86, 24), (24, 86, 77, 19), (59, 79, 98, 71), (71, 98, 92, 72), (72, 92, 91, 62), (62, 91, 78, 57), (38, 76, 82, 41), (41, 82, 97, 42), (42, 97, 96, 49), (49, 96, 79, 39), (38, 0, 76)])
me_plane.polygons.foreach_set('use_smooth', [True] * 101)
_uv = me_plane.uv_layers.new(name='UVMap')
_uv.uv.foreach_set('vector', [0.5549, 0.772, 0.7719, 0.5547, 0.9488, 0.9493, 0.772, 0.4448, 0.5544, 0.2281, 0.9488, 0.05067, 0.4445, 0.228, 0.2275, 0.4453, 0.05061, 0.05068, 0.2552, 0.5001, 0.4996, 0.2558, 0.7442, 0.4999, 0.4998, 0.7442, 0.445, 0.7719, 0.462, 0.7653, 0.4784, 0.7766, 0.4602, 0.7871, 0.462, 0.7653, 0.4754, 0.76, 0.4891, 0.7696, 0.4784, 0.7766, 0.4602, 0.7871, 0.4784, 0.7766, 0.4947, 0.7879, 0.477, 0.8051, 0.4784, 0.7766, 0.4891, 0.7696, 0.4998, 0.777, 0.4947, 0.7879, 0.4998, 0.7442, 0.5121, 0.7537, 0.4998, 0.7638, 0.4875, 0.7538, 0.5121, 0.7537, 0.5242, 0.7599, 0.5105, 0.7696, 0.4998, 0.7638, 0.4875, 0.7538, 0.4998, 0.7638, 0.4891, 0.7696, 0.4754, 0.76, 0.4998, 0.7638, 0.5105, 0.7696, 0.4998, 0.777, 0.4891, 0.7696, 0.5549, 0.772, 0.5395, 0.7871, 0.5212, 0.7765, 0.5378, 0.7652, 0.5395, 0.7871, 0.5226, 0.8052, 0.5049, 0.7879, 0.5212, 0.7765, 0.5378, 0.7652, 0.5212, 0.7765, 0.5105, 0.7696, 0.5242, 0.7599, 0.5212, 0.7765, 0.5049, 0.7879, 0.4998, 0.777, 0.5105, 0.7696, 0.7719, 0.5547, 0.7653, 0.5377, 0.7766, 0.5213, 0.7871, 0.5395, 0.7653, 0.5377, 0.76, 0.5242, 0.7696, 0.5106, 0.7766, 0.5213, 0.7871, 0.5395, 0.7766, 0.5213, 0.7879, 0.505, 0.8051, 0.5227, 0.7766, 0.5213, 0.7696, 0.5106, 0.7771, 0.4999, 0.7879, 0.505, 0.7442, 0.4999, 0.7538, 0.4876, 0.7638, 0.4999, 0.7538, 0.5122, 0.7538, 0.4876, 0.7599, 0.4755, 0.7696, 0.4892, 0.7638, 0.4999, 0.7538, 0.5122, 0.7638, 0.4999, 0.7696, 0.5106, 0.76, 0.5242, 0.7638, 0.4999, 0.7696, 0.4892, 0.7771, 0.4999, 0.7696, 0.5106, 0.772, 0.4448, 0.7871, 0.4601, 0.7766, 0.4785, 0.7652, 0.4619, 0.7871, 0.4601, 0.8052, 0.477, 0.7879, 0.4947, 0.7766, 0.4785, 0.7652, 0.4619, 0.7766, 0.4785, 0.7696, 0.4892, 0.7599, 0.4755, 0.7766, 0.4785, 0.7879, 0.4947, 0.7771, 0.4999, 0.7696, 0.4892, 0.2274, 0.5552, 0.2122, 0.5399, 0.2228, 0.5215, 0.2342, 0.5381, 0.2122, 0.5399, 0.1942, 0.523, 0.2114, 0.5053, 0.2228, 0.5215, 0.2342, 0.5381, 0.2228, 0.5215, 0.2298, 0.5108, 0.2395, 0.5245, 0.2228, 0.5215, 0.2114, 0.5053, 0.2223, 0.5001, 0.2298, 0.5108, 0.2275, 0.4453, 0.2341, 0.4623, 0.2228, 0.4787, 0.2123, 0.4605, 0.2341, 0.4623, 0.2394, 0.4758, 0.2298, 0.4894, 0.2228, 0.4787, 0.2123, 0.4605, 0.2228, 0.4787, 0.2115, 0.495, 0.1943, 0.4773, 0.2228, 0.4787, 0.2298, 0.4894, 0.2223, 0.5001, 0.2115, 0.495, 0.2552, 0.5001, 0.2456, 0.5124, 0.2356, 0.5001, 0.2456, 0.4878, 0.2456, 0.5124, 0.2395, 0.5245, 0.2298, 0.5108, 0.2356, 0.5001, 0.2456, 0.4878, 0.2356, 0.5001, 0.2298, 0.4894, 0.2394, 0.4758, 0.2356, 0.5001, 0.2298, 0.5108, 0.2223, 0.5001, 0.2298, 0.4894, 0.5544, 0.2281, 0.5374, 0.2347, 0.521, 0.2234, 0.5392, 0.2129, 0.5374, 0.2347, 0.5239, 0.24, 0.5103, 0.2304, 0.521, 0.2234, 0.5392, 0.2129, 0.521, 0.2234, 0.5047, 0.2121, 0.5223, 0.1949, 0.521, 0.2234, 0.5103, 0.2304, 0.4996, 0.2229, 0.5047, 0.2121, 0.4996, 0.2558, 0.4873, 0.2463, 0.4996, 0.2362, 0.5119, 0.2462, 0.4873, 0.2463, 0.4752, 0.2401, 0.4889, 0.2304, 0.4996, 0.2362, 0.5119, 0.2462, 0.4996, 0.2362, 0.5103, 0.2304, 0.5239, 0.24, 0.4996, 0.2362, 0.4889, 0.2304, 0.4996, 0.2229, 0.5103, 0.2304, 0.4445, 0.228, 0.4598, 0.2129, 0.4782, 0.2235, 0.4616, 0.2348, 0.4598, 0.2129, 0.4768, 0.1948, 0.4945, 0.2121, 0.4782, 0.2235, 0.4616, 0.2348, 0.4782, 0.2235, 0.4889, 0.2304, 0.4752, 0.2401, 0.4782, 0.2235, 0.4945, 0.2121, 0.4996, 0.2229, 0.4889, 0.2304, 0.05061, 0.9493, 0.05799, 0.9685, 0.02854, 0.9714, 0.03139, 0.942, 0.05799, 0.9685, 0.06459, 0.9904, 0.02961, 0.9978, 0.02854, 0.9714, 0.03139, 0.942, 0.02854, 0.9714, 0.002192, 0.9704, 0.009576, 0.9354, 0.02854, 0.9714, 0.02961, 0.9978, 9.995e-05, 0.9999, 0.002192, 0.9704, 0.9488, 0.9493, 0.968, 0.942, 0.9708, 0.9714, 0.9414, 0.9685, 0.968, 0.942, 0.9898, 0.9354, 0.9972, 0.9704, 0.9708, 0.9714, 0.9414, 0.9685, 0.9708, 0.9714, 0.9698, 0.9978, 0.9348, 0.9903, 0.9708, 0.9714, 0.9972, 0.9704, 0.9993, 0.9999, 0.9698, 0.9978, 0.9488, 0.05067, 0.9414, 0.03145, 0.9708, 0.02858, 0.968, 0.05802, 0.9414, 0.03145, 0.9348, 0.009645, 0.9698, 0.002223, 0.9708, 0.02858, 0.968, 0.05802, 0.9708, 0.02858, 0.9972, 0.02962, 0.9898, 0.06459, 0.9708, 0.02858, 0.9698, 0.002223, 0.9993, 9.995e-05, 0.9972, 0.02962, 0.05061, 0.05068, 0.03138, 0.05803, 0.02854, 0.02858, 0.05799, 0.03146, 0.03138, 0.05803, 0.009562, 0.0646, 0.002188, 0.02962, 0.02854, 0.02858, 0.05799, 0.03146, 0.02854, 0.02858, 0.02962, 0.002233, 0.06458, 0.009664, 0.02854, 0.02858, 0.002188, 0.02962, 0.0001046, 0.0001004, 0.02962, 0.002233, 0.2552, 0.5001, 0.4998, 0.7442, 0.4875, 0.7538, 0.2456, 0.5124, 0.2456, 0.5124, 0.4875, 0.7538, 0.4754, 0.76, 0.2395, 0.5245, 0.2395, 0.5245, 0.4754, 0.76, 0.462, 0.7653, 0.2342, 0.5381, 0.2342, 0.5381, 0.462, 0.7653, 0.445, 0.7719, 0.2274, 0.5552, 0.4998, 0.7442, 0.7442, 0.4999, 0.7538, 0.5122, 0.5121, 0.7537, 0.5121, 0.7537, 0.7538, 0.5122, 0.76, 0.5242, 0.5242, 0.7599, 0.5242, 0.7599, 0.76, 0.5242, 0.7653, 0.5377, 0.5378, 0.7652, 0.5378, 0.7652, 0.7653, 0.5377, 0.7719, 0.5547, 0.5549, 0.772, 0.7442, 0.4999, 0.4996, 0.2558, 0.5119, 0.2462, 0.7538, 0.4876, 0.7538, 0.4876, 0.5119, 0.2462, 0.5239, 0.24, 0.7599, 0.4755, 0.7599, 0.4755, 0.5239, 0.24, 0.5374, 0.2347, 0.7652, 0.4619, 0.7652, 0.4619, 0.5374, 0.2347, 0.5544, 0.2281, 0.772, 0.4448, 0.4996, 0.2558, 0.2552, 0.5001, 0.2456, 0.4878, 0.4873, 0.2463, 0.4873, 0.2463, 0.2456, 0.4878, 0.2394, 0.4758, 0.4752, 0.2401, 0.4752, 0.2401, 0.2394, 0.4758, 0.2341, 0.4623, 0.4616, 0.2348, 0.4616, 0.2348, 0.2341, 0.4623, 0.2275, 0.4453, 0.4445, 0.228, 0.05061, 0.9493, 0.445, 0.7719, 0.4602, 0.7871, 0.05799, 0.9685, 0.05799, 0.9685, 0.4602, 0.7871, 0.477, 0.8051, 0.06459, 0.9904, 0.9348, 0.9903, 0.5226, 0.8052, 0.5395, 0.7871, 0.9414, 0.9685, 0.9414, 0.9685, 0.5395, 0.7871, 0.5549, 0.772, 0.9488, 0.9493, 0.772, 0.4448, 0.9488, 0.05067, 0.968, 0.05802, 0.7871, 0.4601, 0.7871, 0.4601, 0.968, 0.05802, 0.9898, 0.06459, 0.8052, 0.477, 0.8051, 0.5227, 0.9898, 0.9354, 0.968, 0.942, 0.7871, 0.5395, 0.7871, 0.5395, 0.968, 0.942, 0.9488, 0.9493, 0.7719, 0.5547, 0.4445, 0.228, 0.05061, 0.05068, 0.05799, 0.03146, 0.4598, 0.2129, 0.4598, 0.2129, 0.05799, 0.03146, 0.06458, 0.009664, 0.4768, 0.1948, 0.5223, 0.1949, 0.9348, 0.009645, 0.9414, 0.03145, 0.5392, 0.2129, 0.5392, 0.2129, 0.9414, 0.03145, 0.9488, 0.05067, 0.5544, 0.2281, 0.2274, 0.5552, 0.05061, 0.9493, 0.03139, 0.942, 0.2122, 0.5399, 0.2122, 0.5399, 0.03139, 0.942, 0.009576, 0.9354, 0.1942, 0.523, 0.1943, 0.4773, 0.009562, 0.0646, 0.03138, 0.05803, 0.2123, 0.4605, 0.2123, 0.4605, 0.03138, 0.05803, 0.05061, 0.05068, 0.2275, 0.4453, 0.2274, 0.5552, 0.445, 0.7719, 0.05061, 0.9493])
_uv.active_render = True
_uv = me_plane.uv_layers.new(name='UV2')
_uv.uv.foreach_set('vector', [0.5408, 0.7697, 0.7125, 0.7695, 0.6267, 0.9629, 0.7889, 0.7698, 0.9621, 0.7687, 0.8766, 0.9642, 0.03887, 0.7696, 0.2121, 0.7693, 0.1257, 0.9645, 0.2328, 0.7335, 0.01815, 0.734, 0.01734, 0.5193, 0.232, 0.5188, 0.4628, 0.769, 0.4676, 0.76, 0.4785, 0.7605, 0.4734, 0.7699, 0.4676, 0.76, 0.4725, 0.7524, 0.4827, 0.7547, 0.4785, 0.7605, 0.4734, 0.7699, 0.4785, 0.7605, 0.4873, 0.7626, 0.4842, 0.7725, 0.4785, 0.7605, 0.4827, 0.7547, 0.4883, 0.7576, 0.4873, 0.7626, 0.232, 0.5188, 0.2308, 0.5092, 0.2406, 0.5102, 0.2416, 0.5199, 0.2308, 0.5092, 0.2282, 0.5012, 0.2384, 0.5029, 0.2406, 0.5102, 0.2416, 0.5199, 0.2406, 0.5102, 0.2479, 0.5123, 0.2497, 0.5225, 0.2406, 0.5102, 0.2384, 0.5029, 0.2464, 0.5043, 0.2479, 0.5123, 0.5408, 0.7697, 0.5302, 0.7706, 0.5251, 0.7612, 0.536, 0.7607, 0.5302, 0.7706, 0.5195, 0.7732, 0.5165, 0.7634, 0.5251, 0.7612, 0.536, 0.7607, 0.5251, 0.7612, 0.521, 0.7556, 0.531, 0.7533, 0.5251, 0.7612, 0.5165, 0.7634, 0.5154, 0.7585, 0.521, 0.7556, 0.7125, 0.7695, 0.7173, 0.7605, 0.7281, 0.761, 0.723, 0.7704, 0.7173, 0.7605, 0.7222, 0.753, 0.7323, 0.7553, 0.7281, 0.761, 0.723, 0.7704, 0.7281, 0.761, 0.7368, 0.7632, 0.7338, 0.773, 0.7281, 0.761, 0.7323, 0.7553, 0.7379, 0.7582, 0.7368, 0.7632, 0.01734, 0.5193, 0.007762, 0.5205, 0.008719, 0.5107, 0.0185, 0.5097, 0.007762, 0.5205, -0.0002466, 0.5231, 0.001478, 0.5129, 0.008719, 0.5107, 0.0185, 0.5097, 0.008719, 0.5107, 0.01086, 0.5034, 0.02106, 0.5016, 0.008719, 0.5107, 0.001478, 0.5129, 0.00287, 0.5049, 0.01086, 0.5034, 0.7889, 0.7698, 0.7783, 0.7707, 0.7731, 0.7613, 0.784, 0.7607, 0.7783, 0.7707, 0.7675, 0.7735, 0.7643, 0.7636, 0.7731, 0.7613, 0.784, 0.7607, 0.7731, 0.7613, 0.7689, 0.7557, 0.779, 0.7533, 0.7731, 0.7613, 0.7643, 0.7636, 0.7633, 0.7586, 0.7689, 0.7557, 0.2901, 0.7697, 0.2794, 0.7706, 0.2743, 0.7612, 0.2852, 0.7606, 0.2794, 0.7706, 0.2687, 0.7733, 0.2656, 0.7634, 0.2743, 0.7612, 0.2852, 0.7606, 0.2743, 0.7612, 0.2701, 0.7555, 0.2802, 0.7532, 0.2743, 0.7612, 0.2656, 0.7634, 0.2645, 0.7585, 0.2701, 0.7555, 0.2121, 0.7693, 0.2169, 0.7603, 0.2279, 0.7608, 0.2228, 0.7702, 0.2169, 0.7603, 0.2219, 0.7527, 0.2321, 0.755, 0.2279, 0.7608, 0.2228, 0.7702, 0.2279, 0.7608, 0.2367, 0.7629, 0.2336, 0.7729, 0.2279, 0.7608, 0.2321, 0.755, 0.2377, 0.758, 0.2367, 0.7629, 0.2328, 0.7335, 0.2424, 0.7322, 0.2414, 0.742, 0.2317, 0.7431, 0.2424, 0.7322, 0.2504, 0.7296, 0.2487, 0.7399, 0.2414, 0.742, 0.2317, 0.7431, 0.2414, 0.742, 0.2393, 0.7493, 0.2291, 0.7511, 0.2414, 0.742, 0.2487, 0.7399, 0.2473, 0.7479, 0.2393, 0.7493, 0.9621, 0.7687, 0.9668, 0.7596, 0.9778, 0.7601, 0.9727, 0.7695, 0.9668, 0.7596, 0.9717, 0.752, 0.982, 0.7543, 0.9778, 0.7601, 0.9727, 0.7695, 0.9778, 0.7601, 0.9866, 0.7622, 0.9836, 0.7722, 0.9778, 0.7601, 0.982, 0.7543, 0.9876, 0.7572, 0.9866, 0.7622, 0.01815, 0.734, 0.01937, 0.7435, 0.009554, 0.7426, 0.008513, 0.7328, 0.01937, 0.7435, 0.02199, 0.7516, 0.01175, 0.7498, 0.009554, 0.7426, 0.008513, 0.7328, 0.009554, 0.7426, 0.002301, 0.7404, 0.0004819, 0.7302, 0.009554, 0.7426, 0.01175, 0.7498, 0.003743, 0.7484, 0.002301, 0.7404, 0.03887, 0.7696, 0.02821, 0.7705, 0.02306, 0.7611, 0.034, 0.7605, 0.02821, 0.7705, 0.0174, 0.7732, 0.01431, 0.7633, 0.02306, 0.7611, 0.034, 0.7605, 0.02306, 0.7611, 0.01887, 0.7554, 0.02902, 0.7531, 0.02306, 0.7611, 0.01431, 0.7633, 0.01327, 0.7583, 0.01887, 0.7554, 0.377, 0.9638, 0.3862, 0.9681, 0.3771, 0.9791, 0.3679, 0.9682, 0.3862, 0.9681, 0.3958, 0.9735, 0.3864, 0.9877, 0.3771, 0.9791, 0.3679, 0.9682, 0.3771, 0.9791, 0.3679, 0.9878, 0.3584, 0.9736, 0.3771, 0.9791, 0.3864, 0.9877, 0.3772, 0.9984, 0.3679, 0.9878, 0.6267, 0.9629, 0.6358, 0.9672, 0.6267, 0.9781, 0.6176, 0.9672, 0.6358, 0.9672, 0.6454, 0.9725, 0.636, 0.9866, 0.6267, 0.9781, 0.6176, 0.9672, 0.6267, 0.9781, 0.6175, 0.9867, 0.6081, 0.9726, 0.6267, 0.9781, 0.636, 0.9866, 0.6268, 0.9973, 0.6175, 0.9867, 0.8766, 0.9642, 0.8858, 0.9684, 0.8767, 0.9795, 0.8674, 0.9685, 0.8858, 0.9684, 0.8954, 0.9738, 0.886, 0.9881, 0.8767, 0.9795, 0.8674, 0.9685, 0.8767, 0.9795, 0.8674, 0.9882, 0.8579, 0.974, 0.8767, 0.9795, 0.886, 0.9881, 0.8768, 0.9989, 0.8674, 0.9882, 0.1257, 0.9645, 0.1349, 0.9688, 0.1257, 0.9798, 0.1165, 0.9689, 0.1349, 0.9688, 0.1445, 0.9743, 0.135, 0.9885, 0.1257, 0.9798, 0.1165, 0.9689, 0.1257, 0.9798, 0.1165, 0.9885, 0.1069, 0.9743, 0.1257, 0.9798, 0.135, 0.9885, 0.1258, 0.9992, 0.1165, 0.9885, 0.2328, 0.7335, 0.232, 0.5188, 0.2416, 0.5199, 0.2424, 0.7322, 0.2424, 0.7322, 0.2416, 0.5199, 0.2497, 0.5225, 0.2504, 0.7296, 0.2802, 0.7532, 0.4725, 0.7524, 0.4676, 0.76, 0.2852, 0.7606, 0.2852, 0.7606, 0.4676, 0.76, 0.4628, 0.769, 0.2901, 0.7697, 0.232, 0.5188, 0.01734, 0.5193, 0.0185, 0.5097, 0.2308, 0.5092, 0.2308, 0.5092, 0.0185, 0.5097, 0.02106, 0.5016, 0.2282, 0.5012, 0.531, 0.7533, 0.7222, 0.753, 0.7173, 0.7605, 0.536, 0.7607, 0.536, 0.7607, 0.7173, 0.7605, 0.7125, 0.7695, 0.5408, 0.7697, 0.01734, 0.5193, 0.01815, 0.734, 0.008513, 0.7328, 0.007762, 0.5205, 0.007762, 0.5205, 0.008513, 0.7328, 0.0004819, 0.7302, -0.0002466, 0.5231, 0.779, 0.7533, 0.9717, 0.752, 0.9668, 0.7596, 0.784, 0.7607, 0.784, 0.7607, 0.9668, 0.7596, 0.9621, 0.7687, 0.7889, 0.7698, 0.01815, 0.734, 0.2328, 0.7335, 0.2317, 0.7431, 0.01937, 0.7435, 0.01937, 0.7435, 0.2317, 0.7431, 0.2291, 0.7511, 0.02199, 0.7516, 0.02902, 0.7531, 0.2219, 0.7527, 0.2169, 0.7603, 0.034, 0.7605, 0.034, 0.7605, 0.2169, 0.7603, 0.2121, 0.7693, 0.03887, 0.7696, 0.377, 0.9638, 0.4628, 0.769, 0.4734, 0.7699, 0.3862, 0.9681, 0.3862, 0.9681, 0.4734, 0.7699, 0.4842, 0.7725, 0.3958, 0.9735, 0.6081, 0.9726, 0.5195, 0.7732, 0.5302, 0.7706, 0.6176, 0.9672, 0.6176, 0.9672, 0.5302, 0.7706, 0.5408, 0.7697, 0.6267, 0.9629, 0.7889, 0.7698, 0.8766, 0.9642, 0.8674, 0.9685, 0.7783, 0.7707, 0.7783, 0.7707, 0.8674, 0.9685, 0.8579, 0.974, 0.7675, 0.7735, 0.7338, 0.773, 0.6454, 0.9725, 0.6358, 0.9672, 0.723, 0.7704, 0.723, 0.7704, 0.6358, 0.9672, 0.6267, 0.9629, 0.7125, 0.7695, 0.03887, 0.7696, 0.1257, 0.9645, 0.1165, 0.9689, 0.02821, 0.7705, 0.02821, 0.7705, 0.1165, 0.9689, 0.1069, 0.9743, 0.0174, 0.7732, 0.9836, 0.7722, 0.8954, 0.9738, 0.8858, 0.9684, 0.9727, 0.7695, 0.9727, 0.7695, 0.8858, 0.9684, 0.8766, 0.9642, 0.9621, 0.7687, 0.2901, 0.7697, 0.377, 0.9638, 0.3679, 0.9682, 0.2794, 0.7706, 0.2794, 0.7706, 0.3679, 0.9682, 0.3584, 0.9736, 0.2687, 0.7733, 0.2336, 0.7729, 0.1445, 0.9743, 0.1349, 0.9688, 0.2228, 0.7702, 0.2228, 0.7702, 0.1349, 0.9688, 0.1257, 0.9645, 0.2121, 0.7693, 0.2901, 0.7697, 0.4628, 0.769, 0.377, 0.9638])
me_plane.materials.append(mat_dice)
me_plane.use_remesh_fix_poles = True
me_plane.use_remesh_preserve_attributes = False
me_plane.update()
me_cube_001 = bpy.data.meshes.new('Cube.001')
me_cube_001.from_pydata([(-0.2483, -0.2808, 0.02722), (-0.2808, -0.2483, 0.02722), (-0.2808, -0.2483, -0.02722), (-0.2483, -0.2808, -0.02722), (-0.2592, -0.2768, 0.03046), (-0.2692, -0.2692, 0.0316), (-0.2483, -0.2847, 0.01473), (-0.2619, -0.28, 0.01507), (-0.2733, -0.2733, 0.0158), (-0.2753, -0.2753, -1.105e-10), (-0.2847, -0.2483, 0.01473), (-0.2861, -0.2483, 0.0), (-0.2768, -0.2592, 0.03046), (-0.28, -0.2619, 0.01507), (-0.2821, -0.2632, 2.328e-10), (-0.2768, -0.2592, -0.03046), (-0.2692, -0.2692, -0.0316), (-0.2847, -0.2483, -0.01473), (-0.28, -0.2619, -0.01507), (-0.2733, -0.2733, -0.0158), (-0.2483, -0.2847, -0.01473), (-0.2483, -0.2861, 0.0), (-0.2592, -0.2768, -0.03046), (-0.2619, -0.28, -0.01507), (-0.2632, -0.2821, -2.328e-10), (-0.2483, 0.2808, 0.02722), (-0.2483, 0.2808, -0.02722), (-0.2808, 0.2483, -0.02722), (-0.2808, 0.2483, 0.02722), (-0.2483, 0.2847, 0.01473), (-0.2483, 0.2861, 0.0), (-0.2592, 0.2768, 0.03046), (-0.2619, 0.28, 0.01507), (-0.2632, 0.2821, -1.164e-09), (-0.2753, 0.2753, -2.037e-09), (-0.2592, 0.2768, -0.03046), (-0.2692, 0.2692, -0.0316), (-0.2483, 0.2847, -0.01473), (-0.2619, 0.28, -0.01507), (-0.2733, 0.2733, -0.0158), (-0.2847, 0.2483, -0.01473), (-0.2861, 0.2483, 0.0), (-0.2768, 0.2592, -0.03046), (-0.28, 0.2619, -0.01507), (-0.2821, 0.2632, -1.63e-09), (-0.2768, 0.2592, 0.03046), (-0.2692, 0.2692, 0.0316), (-0.2847, 0.2483, 0.01473), (-0.28, 0.2619, 0.01507), (-0.2733, 0.2733, 0.0158), (0.2808, 0.2483, 0.02722), (0.2808, 0.2483, -0.02722), (0.2483, 0.2808, -0.02722), (0.2483, 0.2808, 0.02722), (0.2847, 0.2483, 0.01473), (0.2861, 0.2483, 0.0), (0.2768, 0.2592, 0.03046), (0.28, 0.2619, 0.01507), (0.2821, 0.2632, 1.63e-09), (0.2753, 0.2753, 1.979e-09), (0.2768, 0.2592, -0.03046), (0.2692, 0.2692, -0.0316), (0.2847, 0.2483, -0.01473), (0.28, 0.2619, -0.01507), (0.2733, 0.2733, -0.0158), (0.2483, 0.2847, -0.01473), (0.2483, 0.2861, 0.0), (0.2592, 0.2768, -0.03046), (0.2619, 0.28, -0.01507), (0.2632, 0.2821, 1.164e-09), (0.2592, 0.2768, 0.03046), (0.2692, 0.2692, 0.0316), (0.2483, 0.2847, 0.01473), (0.2619, 0.28, 0.01507), (0.2733, 0.2733, 0.0158), (0.2483, -0.2808, 0.02722), (0.2483, -0.2808, -0.02722), (0.2808, -0.2483, -0.02722), (0.2808, -0.2483, 0.02722), (0.2483, -0.2847, 0.01473), (0.2483, -0.2861, 0.0), (0.2592, -0.2768, 0.03046), (0.2619, -0.28, 0.01507), (0.2632, -0.2821, 2.328e-10), (0.2753, -0.2753, -5.821e-11), (0.2592, -0.2768, -0.03046), (0.2692, -0.2692, -0.0316), (0.2483, -0.2847, -0.01473), (0.2619, -0.28, -0.01507), (0.2733, -0.2733, -0.0158), (0.2847, -0.2483, -0.01473), (0.2861, -0.2483, 0.0), (0.2768, -0.2592, -0.03046), (0.28, -0.2619, -0.01507), (0.2821, -0.2632, -2.328e-10), (0.2768, -0.2592, 0.03046), (0.2692, -0.2692, 0.0316), (0.2847, -0.2483, 0.01473), (0.28, -0.2619, 0.01507), (0.2733, -0.2733, 0.0158), (-0.03257, -3.725e-09, -0.5617), (-3.725e-09, 0.03257, -0.5617), (0.03257, 3.725e-09, -0.5617), (3.725e-09, -0.03257, -0.5617), (-0.02859, 0.01096, -0.565), (-0.021, 0.021, -0.5661), (-0.02859, -0.01096, -0.565), (-0.01943, -1.863e-09, -0.5743), (-0.0105, 0.0105, -0.5791), (-1.164e-10, -1.746e-10, -0.5856), (0.01096, 0.02859, -0.565), (0.021, 0.021, -0.5661), (-0.01096, 0.02859, -0.565), (-9.313e-10, 0.01943, -0.5743), (0.0105, 0.0105, -0.5791), (0.02859, -0.01096, -0.565), (0.021, -0.021, -0.5661), (0.02859, 0.01096, -0.565), (0.01943, 1.397e-09, -0.5743), (0.0105, -0.0105, -0.5791), (-0.01096, -0.02859, -0.565), (-0.021, -0.021, -0.5661), (0.01096, -0.02859, -0.565), (1.397e-09, -0.01943, -0.5743), (-0.0105, -0.0105, -0.5791), (0.03257, -3.725e-09, 0.5617), (3.725e-09, 0.03257, 0.5617), (-0.03257, 3.725e-09, 0.5617), (-3.725e-09, -0.03257, 0.5617), (0.02859, 0.01096, 0.565), (0.021, 0.021, 0.5661), (0.02859, -0.01096, 0.565), (0.01943, -1.863e-09, 0.5743), (0.0105, 0.0105, 0.5791), (1.164e-10, -1.746e-10, 0.5856), (-0.01096, 0.02859, 0.565), (-0.021, 0.021, 0.5661), (0.01096, 0.02859, 0.565), (9.313e-10, 0.01943, 0.5743), (-0.0105, 0.0105, 0.5791), (-0.02859, -0.01096, 0.565), (-0.021, -0.021, 0.5661), (-0.02859, 0.01096, 0.565), (-0.01943, 1.397e-09, 0.5743), (-0.0105, -0.0105, 0.5791), (0.01096, -0.02859, 0.565), (0.021, -0.021, 0.5661), (-0.01096, -0.02859, 0.565), (-1.397e-09, -0.01943, 0.5743), (0.0105, -0.0105, 0.5791)], [], [(50, 125, 78), (1, 127, 28), (3, 103, 76), (27, 100, 2), (77, 102, 51), (52, 101, 26), (25, 126, 53), (0, 4, 7, 6), (4, 5, 8, 7), (6, 7, 24, 21), (7, 8, 9, 24), (1, 10, 13, 12), (10, 11, 14, 13), (12, 13, 8, 5), (13, 14, 9, 8), (2, 15, 18, 17), (15, 16, 19, 18), (17, 18, 14, 11), (18, 19, 9, 14), (3, 20, 23, 22), (20, 21, 24, 23), (22, 23, 19, 16), (23, 24, 9, 19), (25, 29, 32, 31), (29, 30, 33, 32), (31, 32, 49, 46), (32, 33, 34, 49), (26, 35, 38, 37), (35, 36, 39, 38), (37, 38, 33, 30), (38, 39, 34, 33), (27, 40, 43, 42), (40, 41, 44, 43), (42, 43, 39, 36), (43, 44, 34, 39), (28, 45, 48, 47), (45, 46, 49, 48), (47, 48, 44, 41), (48, 49, 34, 44), (50, 54, 57, 56), (54, 55, 58, 57), (56, 57, 74, 71), (57, 58, 59, 74), (51, 60, 63, 62), (60, 61, 64, 63), (62, 63, 58, 55), (63, 64, 59, 58), (52, 65, 68, 67), (65, 66, 69, 68), (67, 68, 64, 61), (68, 69, 59, 64), (53, 70, 73, 72), (70, 71, 74, 73), (72, 73, 69, 66), (73, 74, 59, 69), (75, 79, 82, 81), (79, 80, 83, 82), (81, 82, 99, 96), (82, 83, 84, 99), (76, 85, 88, 87), (85, 86, 89, 88), (87, 88, 83, 80), (88, 89, 84, 83), (77, 90, 93, 92), (90, 91, 94, 93), (92, 93, 89, 86), (93, 94, 84, 89), (78, 95, 98, 97), (95, 96, 99, 98), (97, 98, 94, 91), (98, 99, 84, 94), (100, 104, 107, 106), (104, 105, 108, 107), (106, 107, 124, 121), (107, 108, 109, 124), (101, 110, 113, 112), (110, 111, 114, 113), (112, 113, 108, 105), (113, 114, 109, 108), (102, 115, 118, 117), (115, 116, 119, 118), (117, 118, 114, 111), (118, 119, 109, 114), (103, 120, 123, 122), (120, 121, 124, 123), (122, 123, 119, 116), (123, 124, 109, 119), (125, 129, 132, 131), (129, 130, 133, 132), (131, 132, 149, 146), (132, 133, 134, 149), (126, 135, 138, 137), (135, 136, 139, 138), (137, 138, 133, 130), (138, 139, 134, 133), (127, 140, 143, 142), (140, 141, 144, 143), (142, 143, 139, 136), (143, 144, 134, 139), (128, 145, 148, 147), (145, 146, 149, 148), (147, 148, 144, 141), (148, 149, 134, 144), (75, 0, 6, 79), (79, 6, 21, 80), (80, 21, 20, 87), (87, 20, 3, 76), (50, 78, 97, 54), (54, 97, 91, 55), (55, 91, 90, 62), (62, 90, 77, 51), (25, 53, 72, 29), (29, 72, 66, 30), (30, 66, 65, 37), (37, 65, 52, 26), (1, 28, 47, 10), (10, 47, 41, 11), (11, 41, 40, 17), (17, 40, 27, 2), (100, 27, 42, 104), (104, 42, 36, 105), (105, 36, 35, 112), (112, 35, 26, 101), (51, 102, 117, 60), (60, 117, 111, 61), (61, 111, 110, 67), (67, 110, 101, 52), (76, 103, 122, 85), (85, 122, 116, 86), (86, 116, 115, 92), (92, 115, 102, 77), (2, 100, 106, 15), (15, 106, 121, 16), (16, 121, 120, 22), (22, 120, 103, 3), (125, 50, 56, 129), (129, 56, 71, 130), (130, 71, 70, 137), (137, 70, 53, 126), (28, 127, 142, 45), (45, 142, 136, 46), (46, 136, 135, 31), (31, 135, 126, 25), (0, 128, 147, 4), (4, 147, 141, 5), (5, 141, 140, 12), (12, 140, 127, 1), (78, 125, 131, 95), (95, 131, 146, 96), (96, 146, 145, 81), (81, 145, 128, 75), (75, 128, 0)])
me_cube_001.polygons.foreach_set('use_smooth', [True] * 152)
_uv = me_cube_001.uv_layers.new(name='UVMap')
_uv.uv.foreach_set('vector', [0.9834, 0.134, 0.9833, 0.5689, 0.7697, 0.3049, 0.4834, 0.134, 0.4833, 0.5689, 0.2698, 0.3049, 0.5166, 0.469, 0.5167, 0.03414, 0.7303, 0.2981, 0.2508, 0.2815, 0.03816, 0.01686, 0.463, 0.1087, 0.7508, 0.2815, 0.5382, 0.01686, 0.963, 0.1087, 0.01658, 0.469, 0.01673, 0.03415, 0.2303, 0.2981, 0.2492, 0.3215, 0.4618, 0.5861, 0.03704, 0.4943, 0.537, 0.4943, 0.5344, 0.5017, 0.5256, 0.4956, 0.5319, 0.4888, 0.5344, 0.5017, 0.5309, 0.5099, 0.5197, 0.5032, 0.5256, 0.4956, 0.5319, 0.4888, 0.5256, 0.4956, 0.5186, 0.4883, 0.5263, 0.4821, 0.5256, 0.4956, 0.5197, 0.5032, 0.5106, 0.4947, 0.5186, 0.4883, 0.4834, 0.134, 0.4791, 0.1278, 0.4871, 0.1232, 0.4912, 0.133, 0.4791, 0.1278, 0.4737, 0.1209, 0.4814, 0.1147, 0.4871, 0.1232, 0.4912, 0.133, 0.4871, 0.1232, 0.4958, 0.119, 0.4999, 0.1313, 0.4871, 0.1232, 0.4814, 0.1147, 0.4895, 0.1083, 0.4958, 0.119, 0.463, 0.1087, 0.4656, 0.1013, 0.4744, 0.1074, 0.4681, 0.1142, 0.4656, 0.1013, 0.4691, 0.09305, 0.4803, 0.09975, 0.4744, 0.1074, 0.4681, 0.1142, 0.4744, 0.1074, 0.4814, 0.1147, 0.4737, 0.1209, 0.4744, 0.1074, 0.4803, 0.09975, 0.4895, 0.1083, 0.4814, 0.1147, 0.5166, 0.469, 0.5209, 0.4752, 0.5129, 0.4798, 0.5088, 0.47, 0.5209, 0.4752, 0.5263, 0.4821, 0.5186, 0.4883, 0.5129, 0.4798, 0.5088, 0.47, 0.5129, 0.4798, 0.5042, 0.484, 0.5001, 0.4717, 0.5129, 0.4798, 0.5186, 0.4883, 0.5106, 0.4947, 0.5042, 0.484, 0.2492, 0.3215, 0.244, 0.3165, 0.2497, 0.3116, 0.2548, 0.318, 0.244, 0.3165, 0.2388, 0.3106, 0.2448, 0.3057, 0.2497, 0.3116, 0.2548, 0.318, 0.2497, 0.3116, 0.2549, 0.3075, 0.2601, 0.314, 0.2497, 0.3116, 0.2448, 0.3057, 0.25, 0.3015, 0.2549, 0.3075, 0.2303, 0.2981, 0.2349, 0.2933, 0.2401, 0.2997, 0.2341, 0.3043, 0.2349, 0.2933, 0.2399, 0.289, 0.2452, 0.2955, 0.2401, 0.2997, 0.2341, 0.3043, 0.2401, 0.2997, 0.2448, 0.3057, 0.2388, 0.3106, 0.2401, 0.2997, 0.2452, 0.2955, 0.25, 0.3015, 0.2448, 0.3057, 0.2508, 0.2815, 0.256, 0.2865, 0.2503, 0.2914, 0.2452, 0.285, 0.256, 0.2865, 0.2612, 0.2924, 0.2552, 0.2973, 0.2503, 0.2914, 0.2452, 0.285, 0.2503, 0.2914, 0.2452, 0.2955, 0.2399, 0.289, 0.2503, 0.2914, 0.2552, 0.2973, 0.25, 0.3015, 0.2452, 0.2955, 0.2698, 0.3049, 0.2651, 0.3097, 0.2599, 0.3033, 0.2659, 0.2987, 0.2651, 0.3097, 0.2601, 0.314, 0.2549, 0.3075, 0.2599, 0.3033, 0.2659, 0.2987, 0.2599, 0.3033, 0.2552, 0.2973, 0.2612, 0.2924, 0.2599, 0.3033, 0.2549, 0.3075, 0.25, 0.3015, 0.2552, 0.2973, 0.9834, 0.134, 0.9791, 0.1278, 0.9871, 0.1232, 0.9912, 0.133, 0.9791, 0.1278, 0.9737, 0.1209, 0.9814, 0.1147, 0.9871, 0.1232, 0.9912, 0.133, 0.9871, 0.1232, 0.9958, 0.119, 0.9999, 0.1313, 0.9871, 0.1232, 0.9814, 0.1147, 0.9895, 0.1083, 0.9958, 0.119, 0.963, 0.1087, 0.9656, 0.1013, 0.9744, 0.1074, 0.9681, 0.1142, 0.9656, 0.1013, 0.9691, 0.09305, 0.9803, 0.09975, 0.9744, 0.1074, 0.9681, 0.1142, 0.9744, 0.1074, 0.9814, 0.1147, 0.9737, 0.1209, 0.9744, 0.1074, 0.9803, 0.09975, 0.9895, 0.1083, 0.9814, 0.1147, 0.01658, 0.469, 0.02093, 0.4752, 0.01291, 0.4798, 0.008798, 0.47, 0.02093, 0.4752, 0.02631, 0.4821, 0.01859, 0.4883, 0.01291, 0.4798, 0.008798, 0.47, 0.01291, 0.4798, 0.004233, 0.484, 0.0001238, 0.4717, 0.01291, 0.4798, 0.01859, 0.4883, 0.01056, 0.4947, 0.004233, 0.484, 0.03704, 0.4943, 0.03439, 0.5017, 0.02562, 0.4956, 0.03189, 0.4888, 0.03439, 0.5017, 0.03088, 0.5099, 0.01972, 0.5032, 0.02562, 0.4956, 0.03189, 0.4888, 0.02562, 0.4956, 0.01859, 0.4883, 0.02631, 0.4821, 0.02562, 0.4956, 0.01972, 0.5032, 0.01056, 0.4947, 0.01859, 0.4883, 0.7492, 0.3215, 0.744, 0.3165, 0.7497, 0.3116, 0.7548, 0.318, 0.744, 0.3165, 0.7388, 0.3106, 0.7448, 0.3057, 0.7497, 0.3116, 0.7548, 0.318, 0.7497, 0.3116, 0.7548, 0.3075, 0.7601, 0.314, 0.7497, 0.3116, 0.7448, 0.3057, 0.75, 0.3015, 0.7548, 0.3075, 0.7303, 0.2981, 0.7349, 0.2933, 0.7401, 0.2997, 0.7341, 0.3043, 0.7349, 0.2933, 0.7399, 0.289, 0.7452, 0.2955, 0.7401, 0.2997, 0.7341, 0.3043, 0.7401, 0.2997, 0.7448, 0.3057, 0.7388, 0.3106, 0.7401, 0.2997, 0.7452, 0.2955, 0.75, 0.3015, 0.7448, 0.3057, 0.7508, 0.2815, 0.756, 0.2865, 0.7503, 0.2914, 0.7452, 0.285, 0.756, 0.2865, 0.7612, 0.2924, 0.7552, 0.2973, 0.7503, 0.2914, 0.7452, 0.285, 0.7503, 0.2914, 0.7452, 0.2955, 0.7399, 0.289, 0.7503, 0.2914, 0.7552, 0.2973, 0.75, 0.3015, 0.7452, 0.2955, 0.7697, 0.3049, 0.7651, 0.3097, 0.7599, 0.3033, 0.7659, 0.2987, 0.7651, 0.3097, 0.7601, 0.314, 0.7548, 0.3075, 0.7599, 0.3033, 0.7659, 0.2987, 0.7599, 0.3033, 0.7552, 0.2973, 0.7612, 0.2924, 0.7599, 0.3033, 0.7548, 0.3075, 0.75, 0.3015, 0.7552, 0.2973, 0.03816, 0.01686, 0.03293, 0.02109, 0.02812, 0.01182, 0.03899, 0.009117, 0.03293, 0.02109, 0.02735, 0.02536, 0.01996, 0.01619, 0.02812, 0.01182, 0.03899, 0.009117, 0.02812, 0.01182, 0.02405, 0.002392, 0.03892, 0.0001098, 0.02812, 0.01182, 0.01996, 0.01619, 0.01305, 0.007603, 0.02405, 0.002392, 0.01673, 0.03415, 0.009005, 0.03333, 0.01394, 0.02324, 0.022, 0.02991, 0.009005, 0.03333, 0.0001098, 0.03135, 0.005576, 0.01723, 0.01394, 0.02324, 0.022, 0.02991, 0.01394, 0.02324, 0.01996, 0.01619, 0.02735, 0.02536, 0.01394, 0.02324, 0.005576, 0.01723, 0.01305, 0.007603, 0.01996, 0.01619, 0.5382, 0.01686, 0.5329, 0.02109, 0.5281, 0.01182, 0.539, 0.009117, 0.5329, 0.02109, 0.5273, 0.02536, 0.52, 0.01619, 0.5281, 0.01182, 0.539, 0.009117, 0.5281, 0.01182, 0.524, 0.002392, 0.5389, 0.0001098, 0.5281, 0.01182, 0.52, 0.01619, 0.5131, 0.007603, 0.524, 0.002392, 0.5167, 0.03414, 0.509, 0.03333, 0.5139, 0.02324, 0.522, 0.02991, 0.509, 0.03333, 0.5001, 0.03135, 0.5056, 0.01723, 0.5139, 0.02324, 0.522, 0.02991, 0.5139, 0.02324, 0.52, 0.01619, 0.5273, 0.02536, 0.5139, 0.02324, 0.5056, 0.01723, 0.5131, 0.007603, 0.52, 0.01619, 0.9833, 0.5689, 0.991, 0.5697, 0.9861, 0.5798, 0.978, 0.5731, 0.991, 0.5697, 0.9999, 0.5717, 0.9944, 0.5858, 0.9861, 0.5798, 0.978, 0.5731, 0.9861, 0.5798, 0.98, 0.5868, 0.9727, 0.5776, 0.9861, 0.5798, 0.9944, 0.5858, 0.9869, 0.5954, 0.98, 0.5868, 0.4618, 0.5861, 0.4671, 0.5819, 0.4719, 0.5912, 0.461, 0.5939, 0.4671, 0.5819, 0.4727, 0.5776, 0.48, 0.5868, 0.4719, 0.5912, 0.461, 0.5939, 0.4719, 0.5912, 0.476, 0.6006, 0.4611, 0.6029, 0.4719, 0.5912, 0.48, 0.5868, 0.487, 0.5954, 0.476, 0.6006, 0.4833, 0.5689, 0.491, 0.5697, 0.4861, 0.5798, 0.478, 0.5731, 0.491, 0.5697, 0.4999, 0.5717, 0.4944, 0.5858, 0.4861, 0.5798, 0.478, 0.5731, 0.4861, 0.5798, 0.48, 0.5868, 0.4727, 0.5776, 0.4861, 0.5798, 0.4944, 0.5858, 0.487, 0.5954, 0.48, 0.5868, 0.9618, 0.5861, 0.9671, 0.5819, 0.9719, 0.5912, 0.961, 0.5939, 0.9671, 0.5819, 0.9727, 0.5776, 0.98, 0.5868, 0.9719, 0.5912, 0.961, 0.5939, 0.9719, 0.5912, 0.976, 0.6006, 0.9611, 0.6029, 0.9719, 0.5912, 0.98, 0.5868, 0.9869, 0.5954, 0.976, 0.6006, 0.7492, 0.3215, 0.537, 0.4943, 0.5319, 0.4888, 0.744, 0.3165, 0.744, 0.3165, 0.5319, 0.4888, 0.5263, 0.4821, 0.7388, 0.3106, 0.7388, 0.3106, 0.5263, 0.4821, 0.5209, 0.4752, 0.7341, 0.3043, 0.7341, 0.3043, 0.5209, 0.4752, 0.5166, 0.469, 0.7303, 0.2981, 0.9834, 0.134, 0.7697, 0.3049, 0.7659, 0.2987, 0.9791, 0.1278, 0.9791, 0.1278, 0.7659, 0.2987, 0.7612, 0.2924, 0.9737, 0.1209, 0.9737, 0.1209, 0.7612, 0.2924, 0.756, 0.2865, 0.9681, 0.1142, 0.9681, 0.1142, 0.756, 0.2865, 0.7508, 0.2815, 0.963, 0.1087, 0.2492, 0.3215, 0.03704, 0.4943, 0.03189, 0.4888, 0.244, 0.3165, 0.244, 0.3165, 0.03189, 0.4888, 0.02631, 0.4821, 0.2388, 0.3106, 0.2388, 0.3106, 0.02631, 0.4821, 0.02093, 0.4752, 0.2341, 0.3043, 0.2341, 0.3043, 0.02093, 0.4752, 0.01658, 0.469, 0.2303, 0.2981, 0.4834, 0.134, 0.2698, 0.3049, 0.2659, 0.2987, 0.4791, 0.1278, 0.4791, 0.1278, 0.2659, 0.2987, 0.2612, 0.2924, 0.4737, 0.1209, 0.4737, 0.1209, 0.2612, 0.2924, 0.256, 0.2865, 0.4681, 0.1142, 0.4681, 0.1142, 0.256, 0.2865, 0.2508, 0.2815, 0.463, 0.1087, 0.03816, 0.01686, 0.2508, 0.2815, 0.2452, 0.285, 0.03293, 0.02109, 0.03293, 0.02109, 0.2452, 0.285, 0.2399, 0.289, 0.02735, 0.02536, 0.02735, 0.02536, 0.2399, 0.289, 0.2349, 0.2933, 0.022, 0.02991, 0.022, 0.02991, 0.2349, 0.2933, 0.2303, 0.2981, 0.01673, 0.03415, 0.963, 0.1087, 0.5382, 0.01686, 0.539, 0.009117, 0.9656, 0.1013, 0.9656, 0.1013, 0.539, 0.009117, 0.5389, 0.0001098, 0.9691, 0.09305, 0.0001238, 0.4717, 0.0001098, 0.03135, 0.009005, 0.03333, 0.008798, 0.47, 0.008798, 0.47, 0.009005, 0.03333, 0.01673, 0.03415, 0.01658, 0.469, 0.7303, 0.2981, 0.5167, 0.03414, 0.522, 0.02991, 0.7349, 0.2933, 0.7349, 0.2933, 0.522, 0.02991, 0.5273, 0.02536, 0.7399, 0.289, 0.7399, 0.289, 0.5273, 0.02536, 0.5329, 0.02109, 0.7452, 0.285, 0.7452, 0.285, 0.5329, 0.02109, 0.5382, 0.01686, 0.7508, 0.2815, 0.463, 0.1087, 0.03816, 0.01686, 0.03899, 0.009117, 0.4656, 0.1013, 0.4656, 0.1013, 0.03899, 0.009117, 0.03892, 0.0001098, 0.4691, 0.09305, 0.5001, 0.4717, 0.5001, 0.03135, 0.509, 0.03333, 0.5088, 0.47, 0.5088, 0.47, 0.509, 0.03333, 0.5167, 0.03414, 0.5166, 0.469, 0.9833, 0.5689, 0.9834, 0.134, 0.9912, 0.133, 0.991, 0.5697, 0.991, 0.5697, 0.9912, 0.133, 0.9999, 0.1313, 0.9999, 0.5717, 0.4611, 0.6029, 0.03088, 0.5099, 0.03439, 0.5017, 0.461, 0.5939, 0.461, 0.5939, 0.03439, 0.5017, 0.03704, 0.4943, 0.4618, 0.5861, 0.2698, 0.3049, 0.4833, 0.5689, 0.478, 0.5731, 0.2651, 0.3097, 0.2651, 0.3097, 0.478, 0.5731, 0.4727, 0.5776, 0.2601, 0.314, 0.2601, 0.314, 0.4727, 0.5776, 0.4671, 0.5819, 0.2548, 0.318, 0.2548, 0.318, 0.4671, 0.5819, 0.4618, 0.5861, 0.2492, 0.3215, 0.537, 0.4943, 0.9618, 0.5861, 0.961, 0.5939, 0.5344, 0.5017, 0.5344, 0.5017, 0.961, 0.5939, 0.9611, 0.6029, 0.5309, 0.5099, 0.4999, 0.1313, 0.4999, 0.5717, 0.491, 0.5697, 0.4912, 0.133, 0.4912, 0.133, 0.491, 0.5697, 0.4833, 0.5689, 0.4834, 0.134, 0.7697, 0.3049, 0.9833, 0.5689, 0.978, 0.5731, 0.7651, 0.3097, 0.7651, 0.3097, 0.978, 0.5731, 0.9727, 0.5776, 0.7601, 0.314, 0.7601, 0.314, 0.9727, 0.5776, 0.9671, 0.5819, 0.7548, 0.318, 0.7548, 0.318, 0.9671, 0.5819, 0.9618, 0.5861, 0.7492, 0.3215, 0.7492, 0.3215, 0.9618, 0.5861, 0.537, 0.4943])
_uv.active_render = True
_uv = me_cube_001.uv_layers.new(name='UV2')
_uv.uv.foreach_set('vector', [0.7206, 0.7638, 0.6262, 0.9828, 0.5319, 0.7638, 0.2211, 0.7637, 0.1258, 0.9847, 0.03069, 0.7637, 0.4708, 0.5129, 0.3764, 0.7319, 0.2822, 0.5129, 0.2205, 0.5126, 0.1259, 0.7322, 0.03141, 0.5126, 0.7212, 0.5124, 0.6264, 0.7323, 0.5317, 0.5124, 0.9695, 0.5138, 0.8759, 0.731, 0.7825, 0.5138, 0.9711, 0.7632, 0.8763, 0.9833, 0.7816, 0.7632, 0.2828, 0.7646, 0.2786, 0.7663, 0.2772, 0.7604, 0.2827, 0.7596, 0.2786, 0.7663, 0.2741, 0.768, 0.2722, 0.7616, 0.2772, 0.7604, 0.2827, 0.7596, 0.2772, 0.7604, 0.2763, 0.7545, 0.2824, 0.7539, 0.2772, 0.7604, 0.2722, 0.7616, 0.2709, 0.7553, 0.2763, 0.7545, 0.2211, 0.7637, 0.2212, 0.7587, 0.2267, 0.7595, 0.2253, 0.7655, 0.2212, 0.7587, 0.2214, 0.7529, 0.2276, 0.7535, 0.2267, 0.7595, 0.2253, 0.7655, 0.2267, 0.7595, 0.2318, 0.7607, 0.2299, 0.7671, 0.2267, 0.7595, 0.2276, 0.7535, 0.2331, 0.7544, 0.2318, 0.7607, 0.03141, 0.5126, 0.02719, 0.5144, 0.02581, 0.5084, 0.03132, 0.5076, 0.02719, 0.5144, 0.02263, 0.516, 0.02075, 0.5096, 0.02581, 0.5084, 0.03132, 0.5076, 0.02581, 0.5084, 0.02493, 0.5025, 0.03105, 0.5019, 0.02581, 0.5084, 0.02075, 0.5096, 0.01942, 0.5033, 0.02493, 0.5025, 0.4708, 0.5129, 0.4709, 0.508, 0.4764, 0.5088, 0.475, 0.5147, 0.4709, 0.508, 0.4711, 0.5023, 0.4773, 0.5028, 0.4764, 0.5088, 0.475, 0.5147, 0.4764, 0.5088, 0.4814, 0.51, 0.4795, 0.5163, 0.4764, 0.5088, 0.4773, 0.5028, 0.4827, 0.5037, 0.4814, 0.51, 0.9711, 0.7632, 0.9712, 0.7582, 0.9768, 0.759, 0.9754, 0.765, 0.9712, 0.7582, 0.9715, 0.7525, 0.9777, 0.753, 0.9768, 0.759, 0.9754, 0.765, 0.9768, 0.759, 0.9818, 0.7602, 0.9799, 0.7666, 0.9768, 0.759, 0.9777, 0.753, 0.9832, 0.7539, 0.9818, 0.7602, 0.7825, 0.5138, 0.7783, 0.5156, 0.7769, 0.5097, 0.7824, 0.5089, 0.7783, 0.5156, 0.7738, 0.5172, 0.7719, 0.5109, 0.7769, 0.5097, 0.7824, 0.5089, 0.7769, 0.5097, 0.776, 0.5038, 0.7821, 0.5033, 0.7769, 0.5097, 0.7719, 0.5109, 0.7706, 0.5046, 0.776, 0.5038, 0.2205, 0.5126, 0.2206, 0.5076, 0.2261, 0.5084, 0.2248, 0.5144, 0.2206, 0.5076, 0.2209, 0.5019, 0.227, 0.5025, 0.2261, 0.5084, 0.2248, 0.5144, 0.2261, 0.5084, 0.2312, 0.5096, 0.2293, 0.516, 0.2261, 0.5084, 0.227, 0.5025, 0.2325, 0.5034, 0.2312, 0.5096, 0.03069, 0.7637, 0.02644, 0.7654, 0.02505, 0.7594, 0.0306, 0.7587, 0.02644, 0.7654, 0.02185, 0.7671, 0.01995, 0.7607, 0.02505, 0.7594, 0.0306, 0.7587, 0.02505, 0.7594, 0.02416, 0.7535, 0.03032, 0.7529, 0.02505, 0.7594, 0.01995, 0.7607, 0.01861, 0.7543, 0.02416, 0.7535, 0.7206, 0.7638, 0.7207, 0.7589, 0.7262, 0.7597, 0.7248, 0.7656, 0.7207, 0.7589, 0.7209, 0.7532, 0.7271, 0.7537, 0.7262, 0.7597, 0.7248, 0.7656, 0.7262, 0.7597, 0.7312, 0.7609, 0.7293, 0.7672, 0.7262, 0.7597, 0.7271, 0.7537, 0.7325, 0.7546, 0.7312, 0.7609, 0.5317, 0.5124, 0.5275, 0.5142, 0.5261, 0.5082, 0.5316, 0.5074, 0.5275, 0.5142, 0.5229, 0.5158, 0.521, 0.5094, 0.5261, 0.5082, 0.5316, 0.5074, 0.5261, 0.5082, 0.5252, 0.5022, 0.5314, 0.5017, 0.5261, 0.5082, 0.521, 0.5094, 0.5197, 0.5031, 0.5252, 0.5022, 0.9695, 0.5138, 0.9696, 0.5089, 0.975, 0.5097, 0.9737, 0.5156, 0.9696, 0.5089, 0.9699, 0.5033, 0.9759, 0.5038, 0.975, 0.5097, 0.9737, 0.5156, 0.975, 0.5097, 0.98, 0.5109, 0.9781, 0.5172, 0.975, 0.5097, 0.9759, 0.5038, 0.9814, 0.5047, 0.98, 0.5109, 0.7816, 0.7632, 0.7773, 0.7649, 0.7759, 0.759, 0.7815, 0.7582, 0.7773, 0.7649, 0.7728, 0.7666, 0.7709, 0.7602, 0.7759, 0.759, 0.7815, 0.7582, 0.7759, 0.759, 0.7751, 0.753, 0.7812, 0.7525, 0.7759, 0.759, 0.7709, 0.7602, 0.7695, 0.7539, 0.7751, 0.753, 0.4711, 0.7646, 0.4712, 0.7596, 0.4767, 0.7604, 0.4753, 0.7663, 0.4712, 0.7596, 0.4715, 0.7539, 0.4776, 0.7545, 0.4767, 0.7604, 0.4753, 0.7663, 0.4767, 0.7604, 0.4817, 0.7616, 0.4798, 0.768, 0.4767, 0.7604, 0.4776, 0.7545, 0.483, 0.7554, 0.4817, 0.7616, 0.2822, 0.5129, 0.278, 0.5147, 0.2766, 0.5087, 0.2821, 0.5079, 0.278, 0.5147, 0.2734, 0.5163, 0.2715, 0.5099, 0.2766, 0.5087, 0.2821, 0.5079, 0.2766, 0.5087, 0.2757, 0.5028, 0.2818, 0.5023, 0.2766, 0.5087, 0.2715, 0.5099, 0.2702, 0.5036, 0.2757, 0.5028, 0.7212, 0.5124, 0.7213, 0.5074, 0.7268, 0.5082, 0.7254, 0.5142, 0.7213, 0.5074, 0.7216, 0.5017, 0.7277, 0.5023, 0.7268, 0.5082, 0.7254, 0.5142, 0.7268, 0.5082, 0.7319, 0.5094, 0.73, 0.5158, 0.7268, 0.5082, 0.7277, 0.5023, 0.7332, 0.5031, 0.7319, 0.5094, 0.5319, 0.7638, 0.5277, 0.7656, 0.5263, 0.7596, 0.5318, 0.7588, 0.5277, 0.7656, 0.5231, 0.7672, 0.5213, 0.7608, 0.5263, 0.7596, 0.5318, 0.7588, 0.5263, 0.7596, 0.5254, 0.7537, 0.5315, 0.7532, 0.5263, 0.7596, 0.5213, 0.7608, 0.5199, 0.7545, 0.5254, 0.7537, 0.1259, 0.7322, 0.13, 0.734, 0.1259, 0.739, 0.1218, 0.734, 0.13, 0.734, 0.1343, 0.7363, 0.13, 0.7429, 0.1259, 0.739, 0.1218, 0.734, 0.1259, 0.739, 0.1218, 0.7429, 0.1176, 0.7363, 0.1259, 0.739, 0.13, 0.7429, 0.1259, 0.7478, 0.1218, 0.7429, 0.8759, 0.731, 0.88, 0.7328, 0.8759, 0.7378, 0.8718, 0.7328, 0.88, 0.7328, 0.8842, 0.7351, 0.88, 0.7416, 0.8759, 0.7378, 0.8718, 0.7328, 0.8759, 0.7378, 0.8718, 0.7416, 0.8677, 0.7351, 0.8759, 0.7378, 0.88, 0.7416, 0.8759, 0.7464, 0.8718, 0.7416, 0.6264, 0.7323, 0.6305, 0.7342, 0.6264, 0.7392, 0.6223, 0.7342, 0.6305, 0.7342, 0.6348, 0.7365, 0.6305, 0.7431, 0.6264, 0.7392, 0.6223, 0.7342, 0.6264, 0.7392, 0.6223, 0.7431, 0.618, 0.7365, 0.6264, 0.7392, 0.6305, 0.7431, 0.6264, 0.748, 0.6223, 0.7431, 0.3764, 0.7319, 0.3805, 0.7337, 0.3764, 0.7387, 0.3723, 0.7337, 0.3805, 0.7337, 0.3848, 0.736, 0.3805, 0.7426, 0.3764, 0.7387, 0.3723, 0.7337, 0.3764, 0.7387, 0.3723, 0.7426, 0.3681, 0.736, 0.3764, 0.7387, 0.3805, 0.7426, 0.3764, 0.7474, 0.3723, 0.7426, 0.6262, 0.9828, 0.6303, 0.9847, 0.6262, 0.9897, 0.6221, 0.9847, 0.6303, 0.9847, 0.6345, 0.987, 0.6303, 0.9936, 0.6262, 0.9897, 0.6221, 0.9847, 0.6262, 0.9897, 0.6221, 0.9936, 0.6178, 0.987, 0.6262, 0.9897, 0.6303, 0.9936, 0.6262, 0.9984, 0.6221, 0.9936, 0.8763, 0.9833, 0.8804, 0.9851, 0.8763, 0.9902, 0.8722, 0.9851, 0.8804, 0.9851, 0.8847, 0.9875, 0.8804, 0.9941, 0.8763, 0.9902, 0.8722, 0.9851, 0.8763, 0.9902, 0.8721, 0.9941, 0.8679, 0.9875, 0.8763, 0.9902, 0.8804, 0.9941, 0.8763, 0.9989, 0.8721, 0.9941, 0.1258, 0.9847, 0.1299, 0.9866, 0.1258, 0.9916, 0.1217, 0.9866, 0.1299, 0.9866, 0.1343, 0.9889, 0.13, 0.9955, 0.1258, 0.9916, 0.1217, 0.9866, 0.1258, 0.9916, 0.1217, 0.9955, 0.1174, 0.9889, 0.1258, 0.9916, 0.13, 0.9955, 0.1258, 1.0, 0.1217, 0.9955, 0.3769, 0.9831, 0.381, 0.985, 0.3769, 0.99, 0.3728, 0.985, 0.381, 0.985, 0.3852, 0.9873, 0.381, 0.9939, 0.3769, 0.99, 0.3728, 0.985, 0.3769, 0.99, 0.3728, 0.9939, 0.3686, 0.9873, 0.3769, 0.99, 0.381, 0.9939, 0.3769, 0.9987, 0.3728, 0.9939, 0.4711, 0.7646, 0.2828, 0.7646, 0.2827, 0.7596, 0.4712, 0.7596, 0.4712, 0.7596, 0.2827, 0.7596, 0.2824, 0.7539, 0.4715, 0.7539, 0.2818, 0.5023, 0.4711, 0.5023, 0.4709, 0.508, 0.2821, 0.5079, 0.2821, 0.5079, 0.4709, 0.508, 0.4708, 0.5129, 0.2822, 0.5129, 0.7206, 0.7638, 0.5319, 0.7638, 0.5318, 0.7588, 0.7207, 0.7589, 0.7207, 0.7589, 0.5318, 0.7588, 0.5315, 0.7532, 0.7209, 0.7532, 0.5314, 0.5017, 0.7216, 0.5017, 0.7213, 0.5074, 0.5316, 0.5074, 0.5316, 0.5074, 0.7213, 0.5074, 0.7212, 0.5124, 0.5317, 0.5124, 0.9711, 0.7632, 0.7816, 0.7632, 0.7815, 0.7582, 0.9712, 0.7582, 0.9712, 0.7582, 0.7815, 0.7582, 0.7812, 0.7525, 0.9715, 0.7525, 0.7821, 0.5033, 0.9699, 0.5033, 0.9696, 0.5089, 0.7824, 0.5089, 0.7824, 0.5089, 0.9696, 0.5089, 0.9695, 0.5138, 0.7825, 0.5138, 0.2211, 0.7637, 0.03069, 0.7637, 0.0306, 0.7587, 0.2212, 0.7587, 0.2212, 0.7587, 0.0306, 0.7587, 0.03032, 0.7529, 0.2214, 0.7529, 0.03105, 0.5019, 0.2209, 0.5019, 0.2206, 0.5076, 0.03132, 0.5076, 0.03132, 0.5076, 0.2206, 0.5076, 0.2205, 0.5126, 0.03141, 0.5126, 0.1259, 0.7322, 0.2205, 0.5126, 0.2248, 0.5144, 0.13, 0.734, 0.13, 0.734, 0.2248, 0.5144, 0.2293, 0.516, 0.1343, 0.7363, 0.8677, 0.7351, 0.7738, 0.5172, 0.7783, 0.5156, 0.8718, 0.7328, 0.8718, 0.7328, 0.7783, 0.5156, 0.7825, 0.5138, 0.8759, 0.731, 0.5317, 0.5124, 0.6264, 0.7323, 0.6223, 0.7342, 0.5275, 0.5142, 0.5275, 0.5142, 0.6223, 0.7342, 0.618, 0.7365, 0.5229, 0.5158, 0.9781, 0.5172, 0.8842, 0.7351, 0.88, 0.7328, 0.9737, 0.5156, 0.9737, 0.5156, 0.88, 0.7328, 0.8759, 0.731, 0.9695, 0.5138, 0.2822, 0.5129, 0.3764, 0.7319, 0.3723, 0.7337, 0.278, 0.5147, 0.278, 0.5147, 0.3723, 0.7337, 0.3681, 0.736, 0.2734, 0.5163, 0.73, 0.5158, 0.6348, 0.7365, 0.6305, 0.7342, 0.7254, 0.5142, 0.7254, 0.5142, 0.6305, 0.7342, 0.6264, 0.7323, 0.7212, 0.5124, 0.03141, 0.5126, 0.1259, 0.7322, 0.1218, 0.734, 0.02719, 0.5144, 0.02719, 0.5144, 0.1218, 0.734, 0.1176, 0.7363, 0.02263, 0.516, 0.4795, 0.5163, 0.3848, 0.736, 0.3805, 0.7337, 0.475, 0.5147, 0.475, 0.5147, 0.3805, 0.7337, 0.3764, 0.7319, 0.4708, 0.5129, 0.6262, 0.9828, 0.7206, 0.7638, 0.7248, 0.7656, 0.6303, 0.9847, 0.6303, 0.9847, 0.7248, 0.7656, 0.7293, 0.7672, 0.6345, 0.987, 0.8679, 0.9875, 0.7728, 0.7666, 0.7773, 0.7649, 0.8722, 0.9851, 0.8722, 0.9851, 0.7773, 0.7649, 0.7816, 0.7632, 0.8763, 0.9833, 0.03069, 0.7637, 0.1258, 0.9847, 0.1217, 0.9866, 0.02644, 0.7654, 0.02644, 0.7654, 0.1217, 0.9866, 0.1174, 0.9889, 0.02185, 0.7671, 0.9799, 0.7666, 0.8847, 0.9875, 0.8804, 0.9851, 0.9754, 0.765, 0.9754, 0.765, 0.8804, 0.9851, 0.8763, 0.9833, 0.9711, 0.7632, 0.2828, 0.7646, 0.3769, 0.9831, 0.3728, 0.985, 0.2786, 0.7663, 0.2786, 0.7663, 0.3728, 0.985, 0.3686, 0.9873, 0.2741, 0.768, 0.2299, 0.7671, 0.1343, 0.9889, 0.1299, 0.9866, 0.2253, 0.7655, 0.2253, 0.7655, 0.1299, 0.9866, 0.1258, 0.9847, 0.2211, 0.7637, 0.5319, 0.7638, 0.6262, 0.9828, 0.6221, 0.9847, 0.5277, 0.7656, 0.5277, 0.7656, 0.6221, 0.9847, 0.6178, 0.987, 0.5231, 0.7672, 0.4798, 0.768, 0.3852, 0.9873, 0.381, 0.985, 0.4753, 0.7663, 0.4753, 0.7663, 0.381, 0.985, 0.3769, 0.9831, 0.4711, 0.7646, 0.4711, 0.7646, 0.3769, 0.9831, 0.2828, 0.7646])
me_cube_001.materials.append(mat_dice)
me_cube_001.use_remesh_fix_poles = True
me_cube_001.use_remesh_preserve_attributes = False
me_cube_001.update()

# ---- objects
ob_d6 = bpy.data.objects.new('D6', me_cube)
ob_d4 = bpy.data.objects.new('D4', me_plane)
ob_d8 = bpy.data.objects.new('D8', me_cube_001)

# ---- transforms, parenting, visibility, modifiers, constraints
ob_d6.location = (0.0, 0.0, 0.0)
ob_d4.location = (2.0, 0.0, 0.0)
ob_d8.location = (-2.0, 0.0, 0.0)

# ---- collection membership
col_collection.objects.link(ob_d6)
col_collection.objects.link(ob_d4)
col_collection.objects.link(ob_d8)

# ---- scene / render settings (as saved in the file)
scene.frame_start = 1; scene.frame_end = 250; scene.frame_set(12)
scene.render.engine = 'BLENDER_EEVEE_NEXT'
scene.cycles.sampling_pattern = 'TABULATED_SOBOL'
scene.cycles.use_light_tree = False
scene.view_settings.view_transform = 'Filmic'
bpy.context.view_layer.update()

# ---- added for rendering (the .blend has no active camera and no usable light): camera, sun
cam_auto = bpy.data.cameras.new('AutoCamera')
cam_auto.lens = 50.0
cam_auto.sensor_width = 36.0
cam_auto.clip_end = 1000.0
ob_auto_camera = bpy.data.objects.new('AutoCamera', cam_auto)
scene.collection.objects.link(ob_auto_camera)
ob_auto_camera.location = (4.71217, -5.54649, 3.69766)
ob_auto_camera.rotation_euler = (1.09748, -7.21219e-08, 0.694738)
scene.camera = ob_auto_camera
light_auto_sun = bpy.data.lights.new('AutoSun', 'SUN')
light_auto_sun.energy = 3.0
light_auto_sun.angle = 0.0523599
ob_auto_sun = bpy.data.objects.new('AutoSun', light_auto_sun)
scene.collection.objects.link(ob_auto_sun)
ob_auto_sun.rotation_euler = (0.872665, 0.174533, 0.523599)
bpy.context.view_layer.update()
